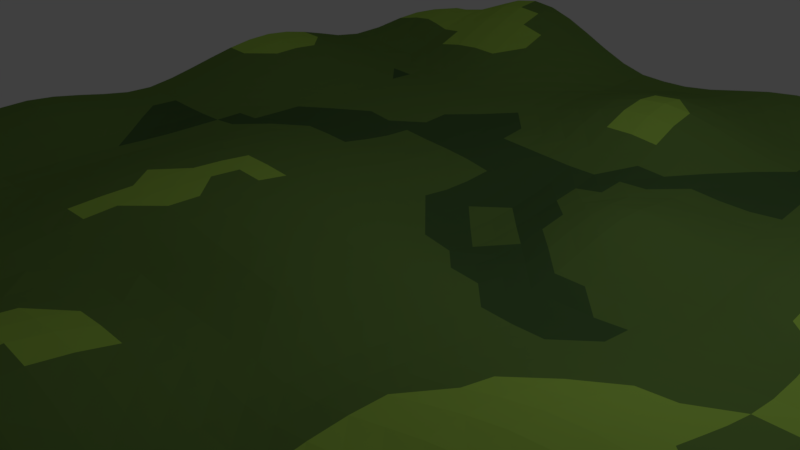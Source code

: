 # Source: terrainplains.blend  (saved by Blender 2.79.0; exported with 4.5.12 LTS)
import bpy
from mathutils import Matrix  # noqa: F401  (used for matrix-valued properties, if any)

bpy.ops.wm.read_factory_settings(use_empty=True)
scene = bpy.context.scene
scene.name = 'Scene'

# ---- collections
col_collection_1 = bpy.data.collections.new('Collection 1'); scene.collection.children.link(col_collection_1)

# ---- materials (node trees are filled in below, after node groups)
mat_material = bpy.data.materials.new('Material')
mat_material.alpha_threshold = 0.0
mat_material.use_transparent_shadow = False
mat_material.diffuse_color = (0.1566, 0.2738, 0.06185, 1.0)
mat_material.roughness = 0.5
mat_material.specular_intensity = 0.0
mat_material_001 = bpy.data.materials.new('Material.001')
mat_material_001.alpha_threshold = 0.0
mat_material_001.use_transparent_shadow = False
mat_material_001.diffuse_color = (0.3925, 0.6383, 0.08956, 1.0)
mat_material_001.roughness = 0.5
mat_material_001.specular_intensity = 0.0
mat_material_002 = bpy.data.materials.new('Material.002')
mat_material_002.alpha_threshold = 0.0
mat_material_002.use_transparent_shadow = False
mat_material_002.diffuse_color = (0.07688, 0.1523, 0.04789, 1.0)
mat_material_002.roughness = 0.5
mat_material_002.specular_intensity = 0.0

# ---- material node trees

# ---- world
world_world = bpy.data.worlds.new('World'); scene.world = world_world
world_world.color = (0.05088, 0.05088, 0.05088)
world_world.use_sun_shadow = False
world_world.sun_shadow_jitter_overblur = 0.0
world_world.cycles.sampling_method = 'MANUAL'

# ---- cameras
cam_camera = bpy.data.cameras.new('Camera')
cam_camera.clip_end = 100.0
cam_camera.lens = 35.0
cam_camera.sensor_width = 32.0
cam_camera.sensor_height = 18.0
cam_camera.ortho_scale = 7.314
cam_camera.dof.focus_distance = 0.0
cam_camera.dof.aperture_fstop = 128.0

# ---- lights
light_lamp = bpy.data.lights.new('Lamp', 'POINT')
light_lamp.transmission_factor = 0.0
light_lamp.cutoff_distance = 30.0
light_lamp.energy = 100.0
light_lamp.shadow_buffer_clip_start = 1.001
light_lamp.shadow_soft_size = 0.1
light_lamp.shadow_maximum_resolution = 0.006
light_lamp.use_absolute_resolution = True

# ---- meshes
me_plane_001 = bpy.data.meshes.new('Plane.001')
me_plane_001.from_pydata([(-1.0, -1.0, 0.04221), (1.0, -1.0, 0.01964), (-0.9824, 1.024, 0.02745), (1.0, 1.0, 0.06036), (-1.0, 0.0, 0.000236), (0.0, -1.0, 0.008449), (1.0, 0.0, 0.0), (0.004738, 1.004, 0.006752), (0.0, 0.0, -0.05182), (-1.0, -0.5, 0.012), (0.5, -1.0, 0.0), (1.0, 0.5, 0.006937), (-0.5, 1.0, 0.1315), (-1.0, 0.5, 0.05695), (-0.5, -1.0, 0.0095), (1.0, -0.5, 0.04053), (0.5, 1.0, 0.01524), (0.0, 0.5, -0.01333), (0.0, -0.5, 0.004837), (-0.5, 0.0, 0.01101), (0.5, 0.0, -0.04006), (0.5, -0.5, 0.0643), (-0.5, -0.5, 0.01617), (-0.5, 0.5, -0.004726), (0.5, 0.5, -0.02098), (-1.0, -0.75, 0.04221), (0.75, -1.0, 0.05875), (1.0, 0.75, 0.05279), (-0.7481, 1.003, 0.08468), (-1.0, 0.25, 0.05695), (-0.25, -1.0, 0.0), (1.0, -0.25, 0.01363), (0.2714, 1.019, 0.03592), (0.0, 0.75, 0.04732), (0.0, -0.25, 0.00613), (-0.75, 0.0, -0.008293), (0.25, 0.0, -0.06014), (-1.0, -0.25, 0.03064), (0.25, -1.0, 0.0), (1.0, 0.25, 0.0137), (-0.25, 1.0, 0.02231), (-0.9824, 0.7737, 0.02784), (-0.75, -1.0, 0.07066), (1.0, -0.75, 0.03319), (0.75, 1.0, 0.05593), (0.0, 0.25, -0.0788), (0.0, -0.75, 0.05713), (-0.25, 0.0, 0.002291), (0.75, 0.0, -0.002406), (0.5, -0.25, 0.01749), (0.5, -0.75, 0.009135), (0.25, -0.5, 0.0025), (0.75, -0.5, 0.08047), (-0.5, -0.25, 0.02404), (-0.5, -0.75, 0.009813), (-0.75, -0.5, -0.003142), (-0.25, -0.5, 0.02989), (-0.5, 0.75, 0.04603), (-0.5, 0.25, -0.01337), (-0.75, 0.5, 0.01864), (-0.25, 0.5, -0.02034), (0.5, 0.75, -0.01622), (0.5, 0.25, -0.02765), (0.25, 0.5, -0.0318), (0.75, 0.5, 0.01891), (0.75, 0.25, 0.03757), (0.25, 0.25, -0.01655), (0.25, 0.75, 0.01738), (-0.25, 0.25, -0.0349), (-0.75, 0.25, 0.01864), (-0.7481, 0.7526, 0.02649), (-0.25, -0.75, 0.007694), (-0.75, -0.75, 0.07066), (-0.75, -0.25, -0.0009623), (0.75, -0.75, 0.06892), (0.25, -0.75, 0.008449), (0.25, -0.25, -0.02384), (0.75, -0.25, 0.03905), (-0.25, -0.25, 0.03874), (-0.25, 0.75, 0.0007543), (0.75, 0.75, 0.03779), (-1.0, -0.875, 0.05515), (0.875, -1.0, 0.05875), (1.0, 0.875, 0.074), (-0.8574, 1.024, 0.05585), (-1.0, 0.125, 0.0257), (-0.125, -1.0, 0.002645), (1.0, -0.125, 0.001144), (0.1464, 1.019, 0.03055), (0.0012, 0.8761, 0.01975), (0.0, -0.125, -0.0103), (-0.875, 0.0, -0.004947), (0.125, 0.0, -0.06441), (-1.0, -0.375, 0.03175), (0.375, -1.0, 0.0), (1.0, 0.375, 0.01574), (-0.375, 1.0, 0.0808), (-1.0, 0.625, 0.02577), (-0.625, -1.0, 0.04221), (1.0, -0.625, 0.03016), (0.625, 1.0, 0.02422), (0.0, 0.375, -0.05838), (0.0, -0.625, 0.02871), (-0.375, 0.0, 0.01241), (0.625, 0.0, -0.01549), (0.5, -0.125, -0.0206), (0.5, -0.625, 0.04059), (0.125, -0.5, 0.005474), (0.625, -0.5, 0.08624), (-0.5, -0.125, 0.02111), (-0.5, -0.625, 0.007561), (-0.875, -0.5, 0.01057), (-0.375, -0.5, 0.03378), (-0.5, 0.875, 0.1035), (-0.5, 0.375, -0.01094), (-0.875, 0.5, 0.0446), (-0.375, 0.5, -0.01368), (0.5, 0.875, 0.001928), (0.5, 0.375, -0.02383), (0.125, 0.5, -0.0199), (0.625, 0.5, 0.006365), (-1.0, -0.625, 0.01516), (0.625, -1.0, 0.01964), (1.0, 0.625, 0.01893), (-0.625, 1.0, 0.1315), (-1.0, 0.375, 0.07252), (-0.375, -1.0, 0.0), (1.0, -0.375, 0.03229), (0.3797, 1.004, 0.02366), (0.0, 0.625, 0.04136), (0.0, -0.375, 0.01318), (-0.625, 0.0, -0.00179), (0.375, 0.0, -0.05848), (-1.0, -0.125, 0.009463), (0.125, -1.0, 0.002645), (1.0, 0.125, 0.003454), (-0.125, 1.0, 0.0), (-0.9661, 0.9208, 0.05297), (-0.875, -1.0, 0.07066), (1.0, -0.875, 0.03705), (0.875, 1.0, 0.07501), (0.0, 0.125, -0.08271), (0.0, -0.875, 0.04731), (-0.125, 0.0, -0.02249), (0.875, 0.0, 0.0004663), (0.5, -0.375, 0.05492), (0.5, -0.875, 8.871e-06), (0.375, -0.5, 0.02486), (0.875, -0.5, 0.06), (-0.5, -0.375, 0.02306), (-0.5, -0.875, 0.01523), (-0.625, -0.5, -0.001788), (-0.125, -0.5, 0.009342), (-0.5, 0.625, 0.00311), (-0.5, 0.125, -0.003884), (-0.625, 0.5, 0.0006274), (-0.125, 0.5, -0.01863), (0.5, 0.625, -0.01896), (0.5, 0.125, -0.04221), (0.375, 0.5, -0.0393), (0.875, 0.5, 0.01869), (0.75, 0.375, 0.03934), (0.75, 0.125, 0.018), (0.625, 0.25, 0.01314), (0.875, 0.25, 0.03071), (0.25, 0.375, -0.02491), (0.25, 0.125, -0.04239), (0.125, 0.25, -0.05005), (0.375, 0.25, -0.02852), (0.2611, 0.8851, 0.01946), (0.25, 0.625, 0.002782), (0.125, 0.75, 0.04732), (0.375, 0.75, -0.007629), (-0.25, 0.375, -0.03404), (-0.25, 0.125, -0.02169), (-0.375, 0.25, -0.02534), (-0.125, 0.25, -0.05953), (-0.75, 0.375, 0.02576), (-0.75, 0.125, 0.002021), (-0.875, 0.25, 0.0446), (-0.625, 0.25, -0.001466), (-0.7425, 0.8851, 0.07931), (-0.75, 0.625, 0.004664), (-0.8574, 0.7737, 0.03206), (-0.625, 0.75, 0.04603), (-0.25, -0.625, 0.01307), (-0.25, -0.875, 0.002645), (-0.375, -0.75, 0.003525), (-0.125, -0.75, 0.03278), (-0.75, -0.625, 0.02879), (-0.75, -0.875, 0.08977), (-0.875, -0.75, 0.07066), (-0.625, -0.75, 0.04221), (-0.75, -0.125, -0.01017), (-0.75, -0.375, 0.0008206), (-0.875, -0.25, 0.02447), (-0.625, -0.25, -0.0008117), (0.75, -0.625, 0.05854), (0.75, -0.875, 0.09048), (0.625, -0.75, 0.03413), (0.875, -0.75, 0.06822), (0.25, -0.625, 0.003432), (0.25, -0.875, 0.002645), (0.125, -0.75, 0.04303), (0.375, -0.75, 0.0004965), (0.25, -0.125, -0.04253), (0.25, -0.375, -0.008601), (0.125, -0.25, -0.01163), (0.375, -0.25, -0.01348), (0.75, -0.125, 0.003706), (0.75, -0.375, 0.07604), (0.625, -0.25, 0.03971), (0.875, -0.25, 0.02447), (-0.25, -0.125, 0.02497), (-0.25, -0.375, 0.04189), (-0.375, -0.25, 0.03836), (-0.125, -0.25, 0.02516), (-0.25, 0.875, 0.01392), (-0.25, 0.625, -0.006479), (-0.375, 0.75, 0.02231), (-0.125, 0.75, 0.01822), (0.75, 0.875, 0.06311), (0.75, 0.625, 0.0157), (0.625, 0.75, 0.001565), (0.875, 0.75, 0.06053), (0.875, 0.625, 0.02792), (0.625, 0.625, -0.008282), (0.625, 0.875, 0.02129), (-0.125, 0.625, 0.01178), (-0.375, 0.625, -0.003269), (-0.375, 0.875, 0.06185), (-0.125, -0.375, 0.02771), (-0.375, -0.375, 0.03954), (-0.375, -0.125, 0.02991), (0.875, -0.375, 0.05352), (0.625, -0.375, 0.08016), (0.625, -0.125, -0.001945), (0.375, -0.375, 0.01405), (0.125, -0.375, 0.001104), (0.125, -0.125, -0.02911), (0.375, -0.875, 0.0), (0.125, -0.875, 0.03176), (0.125, -0.625, 0.0249), (0.875, -0.875, 0.09059), (0.625, -0.875, 0.03598), (0.625, -0.625, 0.05328), (-0.625, -0.375, -0.001006), (-0.875, -0.375, 0.02631), (-0.875, -0.125, 0.003991), (-0.625, -0.875, 0.05515), (-0.875, -0.875, 0.08977), (-0.875, -0.625, 0.0301), (-0.125, -0.875, 0.02843), (-0.375, -0.875, 0.0), (-0.375, -0.625, 0.01844), (-0.625, 0.625, 0.003263), (-0.875, 0.625, 0.01865), (-0.8411, 0.9208, 0.08248), (-0.625, 0.125, -0.003044), (-0.875, 0.125, 0.01731), (-0.875, 0.375, 0.05695), (-0.125, 0.125, -0.05328), (-0.375, 0.125, -0.007866), (-0.375, 0.375, -0.02434), (0.375, 0.625, -0.01899), (0.125, 0.625, 0.03644), (0.1361, 0.8851, 0.03054), (0.375, 0.125, -0.0463), (0.125, 0.125, -0.06849), (0.125, 0.375, -0.04208), (0.875, 0.125, 0.0138), (0.625, 0.125, -0.00323), (0.625, 0.375, 0.01731), (0.875, 0.375, 0.03248), (0.375, 0.375, -0.03259), (0.3762, 0.8761, 0.007183), (-0.125, 0.375, -0.04355), (-0.625, 0.375, 0.0009717), (-0.625, 0.875, 0.1035), (-0.125, -0.625, 0.01645), (-0.625, -0.625, 0.01336), (-0.625, -0.125, -0.001006), (0.875, -0.625, 0.04667), (0.375, -0.625, 0.01463), (0.375, -0.125, -0.04164), (0.875, -0.125, 0.0008159), (-0.125, -0.125, 0.01016), (-0.125, 0.875, 0.003838), (0.875, 0.875, 0.08916), (-1.0, -0.9375, 0.05169), (0.9375, -1.0, 0.04101), (1.0, 0.9375, 0.07147), (-0.9165, 1.028, 0.04093), (-1.0, 0.0625, 0.0108), (-0.0625, -1.0, 0.006668), (1.0, -0.0625, 0.0), (0.07575, 1.012, 0.01888), (0.003612, 0.9408, 0.009765), (0.0, -0.0625, -0.02981), (-0.9375, 0.0, -0.002019), (0.0625, 0.0, -0.06158), (-1.0, -0.4375, 0.02285), (0.4375, -1.0, 0.0), (1.0, 0.4375, 0.01201), (-0.4375, 1.0, 0.1099), (-1.0, 0.5625, 0.04186), (-0.5625, -1.0, 0.02455), (1.0, -0.5625, 0.03687), (0.5625, 1.0, 0.01643), (0.0, 0.4375, -0.04053), (0.0, -0.5625, 0.01314), (-0.4375, 0.0, 0.01343), (0.5625, 0.0, -0.0273), (0.5, -0.0625, -0.03382), (0.5, -0.5625, 0.05569), (0.0625, -0.5, 0.005716), (0.5625, -0.5, 0.07914), (-0.5, -0.0625, 0.01704), (-0.5, -0.5625, 0.0116), (-0.9375, -0.5, 0.0131), (-0.4375, -0.5, 0.02636), (-0.5, 0.9375, 0.1239), (-0.5, 0.4375, -0.007996), (-0.9375, 0.5, 0.05364), (-0.4375, 0.5, -0.009109), (0.5, 0.9375, 0.01093), (0.5, 0.4375, -0.02328), (0.0625, 0.5, -0.01573), (0.5625, 0.5, -0.0066), (-1.0, -0.6875, 0.02902), (0.6875, -1.0, 0.04101), (1.0, 0.6875, 0.03448), (-0.6875, 1.0, 0.1099), (-1.0, 0.3125, 0.06814), (-0.3125, -1.0, 0.0), (1.0, -0.3125, 0.02295), (0.3257, 1.012, 0.03042), (0.0, 0.6875, 0.05223), (0.0, -0.3125, 0.01172), (-0.6875, 0.0, -0.007005), (0.3125, 0.0, -0.06058), (-1.0, -0.1875, 0.02083), (0.1875, -1.0, 6.714e-06), (1.0, 0.1875, 0.008559), (-0.1875, 1.0, 0.004173), (-0.9709, 0.8517, 0.04533), (-0.8125, -1.0, 0.07503), (1.0, -0.8125, 0.03732), (0.8125, 1.0, 0.06919), (0.0, 0.1875, -0.08382), (0.0, -0.8125, 0.05715), (-0.1875, 0.0, -0.008781), (0.8125, 0.0, 0.0003228), (0.5, -0.3125, 0.03815), (0.5, -0.8125, 0.0007977), (0.3125, -0.5, 0.009627), (0.8125, -0.5, 0.07105), (-0.5, -0.3125, 0.02417), (-0.5, -0.8125, 0.01366), (-0.6875, -0.5, -0.006173), (-0.1875, -0.5, 0.01861), (-0.5, 0.6875, 0.02001), (-0.5, 0.1875, -0.009914), (-0.6875, 0.5, 0.007211), (-0.1875, 0.5, -0.02129), (0.5, 0.6875, -0.01913), (0.5, 0.1875, -0.03458), (0.3125, 0.5, -0.03767), (0.8125, 0.5, 0.02067), (0.75, 0.4375, 0.03089), (0.75, 0.1875, 0.02958), (0.5625, 0.25, -0.01029), (0.8125, 0.25, 0.03608), (0.25, 0.4375, -0.03271), (0.25, 0.1875, -0.02681), (0.0625, 0.25, -0.0689), (0.3125, 0.25, -0.01939), (0.2684, 0.9542, 0.0308), (0.25, 0.6875, 0.01555), (0.0625, 0.75, 0.05259), (0.3125, 0.75, 0.001423), (-0.25, 0.4375, -0.02768), (-0.25, 0.1875, -0.02981), (-0.4375, 0.25, -0.01962), (-0.1875, 0.25, -0.04498), (-0.75, 0.4375, 0.02385), (-0.75, 0.1875, 0.0108), (-0.9375, 0.25, 0.05364), (-0.6875, 0.25, 0.007186), (-0.7443, 0.9452, 0.08844), (-0.75, 0.6875, 0.006737), (-0.9165, 0.7783, 0.03275), (-0.6875, 0.75, 0.03598), (-0.25, -0.5625, 0.01999), (-0.25, -0.8125, 0.005847), (-0.4375, -0.75, 0.00251), (-0.1875, -0.75, 0.0182), (-0.75, -0.5625, 0.008368), (-0.75, -0.8125, 0.08454), (-0.9375, -0.75, 0.05876), (-0.6875, -0.75, 0.05876), (-0.75, -0.0625, -0.01105), (-0.75, -0.3125, 0.001571), (-0.9375, -0.25, 0.03159), (-0.6875, -0.25, -0.00631), (0.75, -0.5625, 0.06839), (0.75, -0.8125, 0.08181), (0.5625, -0.75, 0.01654), (0.8125, -0.75, 0.07441), (0.25, -0.5625, 0.002971), (0.25, -0.8125, 0.006668), (0.0625, -0.75, 0.05456), (0.3125, -0.75, 6.714e-06), (0.25, -0.0625, -0.05476), (0.25, -0.3125, -0.01682), (0.0625, -0.25, -0.003268), (0.3125, -0.25, -0.02299), (0.75, -0.0625, -0.004258), (0.75, -0.3125, 0.05983), (0.5625, -0.25, 0.03121), (0.8125, -0.25, 0.03302), (-0.25, -0.0625, 0.01454), (-0.25, -0.3125, 0.0411), (-0.4375, -0.25, 0.0329), (-0.1875, -0.25, 0.03336), (-0.25, 0.9375, 0.02001), (-0.25, 0.6875, -0.001839), (-0.4375, 0.75, 0.03598), (-0.1875, 0.75, 0.004989), (0.75, 0.9375, 0.06372), (0.75, 0.6875, 0.02437), (0.5625, 0.75, -0.01146), (0.8125, 0.75, 0.05257), (-1.0, -0.8125, 0.05169), (0.8125, -1.0, 0.06568), (1.0, 0.8125, 0.06719), (-0.8029, 1.013, 0.0689), (-1.0, 0.1875, 0.04186), (-0.1875, -1.0, 6.714e-06), (1.0, -0.1875, 0.006117), (0.2126, 1.023, 0.03652), (0.0, 0.8125, 0.03415), (0.0, -0.1875, 0.0009615), (-0.8125, 0.0, -0.007195), (0.1875, 0.0, -0.06219), (-1.0, -0.3125, 0.03497), (0.3125, -1.0, 0.0), (1.0, 0.3125, 0.01636), (-0.3125, 1.0, 0.04972), (-0.9943, 0.6952, 0.01897), (-0.6875, -1.0, 0.05876), (1.0, -0.6875, 0.02875), (0.6875, 1.0, 0.03854), (0.0, 0.3125, -0.07024), (0.0, -0.6875, 0.04591), (-0.3125, 0.0, 0.00879), (0.6875, 0.0, -0.007282), (0.5, -0.1875, -0.00281), (0.5, -0.6875, 0.02361), (0.1875, -0.5, 0.004073), (0.6875, -0.5, 0.08638), (-0.5, -0.1875, 0.023), (-0.5, -0.6875, 0.007375), (-0.8125, -0.5, 0.004366), (-0.3125, -0.5, 0.03627), (-0.5, 0.8125, 0.07574), (-0.5, 0.3125, -0.01296), (-0.8125, 0.5, 0.03204), (-0.3125, 0.5, -0.01765), (0.5, 0.8125, -0.008551), (0.5, 0.3125, -0.02403), (0.1875, 0.5, -0.02494), (0.6875, 0.5, 0.01458), (-1.0, -0.5625, 0.007403), (0.5625, -1.0, 0.003418), (1.0, 0.5625, 0.009144), (-0.5625, 1.0, 0.14), (-1.0, 0.4375, 0.06814), (-0.4375, -1.0, 0.0008295), (1.0, -0.4375, 0.03881), (0.4376, 1.0, 0.0187), (0.0, 0.5625, 0.01673), (0.0, -0.4375, 0.007314), (-0.5625, 0.0, 0.004933), (0.4375, 0.0, -0.05185), (-1.0, -0.0625, 0.000566), (0.0625, -1.0, 0.006668), (1.0, 0.0625, 0.0002903), (-0.0624, 1.0, 0.0001452), (-0.9709, 0.9767, 0.04543), (-0.9375, -1.0, 0.05876), (1.0, -0.9375, 0.03135), (0.9375, 1.0, 0.07178), (0.0, 0.0625, -0.0715), (0.0, -0.9375, 0.02786), (-0.0625, 0.0, -0.03785), (0.9375, 0.0, 0.0), (0.5, -0.4375, 0.06425), (0.5, -0.9375, 0.0), (0.4375, -0.5, 0.04487), (0.9375, -0.5, 0.04913), (-0.5, -0.4375, 0.0203), (-0.5, -0.9375, 0.01366), (-0.5625, -0.5, 0.006323), (-0.0625, -0.5, 0.005282), (-0.5, 0.5625, -0.001844), (-0.5, 0.0625, 0.003615), (-0.5625, 0.5, -0.001392), (-0.0625, 0.5, -0.01495), (0.5, 0.5625, -0.01954), (0.5, 0.0625, -0.04455), (0.4375, 0.5, -0.03365), (0.9375, 0.5, 0.0135), (0.75, 0.3125, 0.04131), (0.75, 0.0625, 0.006012), (0.6875, 0.25, 0.03043), (0.9375, 0.25, 0.02275), (0.25, 0.3125, -0.01712), (0.25, 0.0625, -0.05496), (0.1875, 0.25, -0.02913), (0.4375, 0.25, -0.03265), (0.2536, 0.8158, 0.01514), (0.25, 0.5625, -0.01739), (0.1876, 0.7501, 0.03426), (0.4375, 0.75, -0.01228), (-0.25, 0.3125, -0.03718), (-0.25, 0.0625, -0.01059), (-0.3125, 0.25, -0.03016), (-0.0625, 0.25, -0.07427), (-0.75, 0.3125, 0.02385), (-0.75, 0.0625, -0.004891), (-0.8125, 0.25, 0.03204), (-0.5625, 0.25, -0.006965), (-0.7443, 0.8202, 0.05584), (-0.75, 0.5625, 0.01156), (-0.8029, 0.7629, 0.02839), (-0.5625, 0.75, 0.04972), (-0.25, -0.6875, 0.009309), (-0.25, -0.9375, 6.714e-06), (-0.3125, -0.75, 0.004349), (-0.0625, -0.75, 0.04784), (-0.75, -0.6875, 0.05098), (-0.75, -0.9375, 0.08454), (-0.8125, -0.75, 0.07503), (-0.5625, -0.75, 0.02455), (-0.75, -0.1875, -0.005696), (-0.75, -0.4375, -0.002344), (-0.8125, -0.25, 0.01167), (-0.5625, -0.25, 0.01181), (0.75, -0.6875, 0.06012), (0.75, -0.9375, 0.08141), (0.6875, -0.75, 0.05366), (0.9375, -0.75, 0.05325), (0.25, -0.6875, 0.006668), (0.25, -0.9375, 6.714e-06), (0.1875, -0.75, 0.02664), (0.4375, -0.75, 0.004166), (0.25, -0.1875, -0.03152), (0.25, -0.4375, -0.00161), (0.1875, -0.25, -0.01859), (0.4375, -0.25, 0.00154), (0.75, -0.1875, 0.0188), (0.75, -0.4375, 0.08353), (0.6875, -0.25, 0.04162), (0.9375, -0.25, 0.01679), (-0.25, -0.1875, 0.03355), (-0.25, -0.4375, 0.0382), (-0.3125, -0.25, 0.04035), (-0.0625, -0.25, 0.01599), (-0.25, 0.8125, 0.006347), (-0.25, 0.5625, -0.01296), (-0.3125, 0.75, 0.009002), (-0.0625, 0.75, 0.03415), (0.75, 0.8125, 0.0534), (0.75, 0.5625, 0.01345), (0.6875, 0.75, 0.01942), (0.9375, 0.75, 0.06043), (0.875, 0.6875, 0.04205), (0.875, 0.5625, 0.01966), (0.8125, 0.625, 0.02454), (0.9375, 0.625, 0.02554), (0.625, 0.6875, -0.006287), (0.625, 0.5625, -0.003159), (0.5625, 0.625, -0.01601), (0.6875, 0.625, 0.003547), (0.625, 0.9375, 0.02574), (0.625, 0.8125, 0.01269), (0.5625, 0.875, 0.007804), (0.6875, 0.875, 0.04173), (-0.125, 0.6875, 0.01909), (-0.125, 0.5625, -0.001682), (-0.1875, 0.625, -0.001955), (-0.0625, 0.625, 0.02887), (-0.375, 0.6875, 0.005923), (-0.375, 0.5625, -0.007996), (-0.4375, 0.625, -0.0001764), (-0.3125, 0.625, -0.005136), (-0.375, 0.9375, 0.07574), (-0.375, 0.8125, 0.04252), (-0.4375, 0.875, 0.08609), (-0.3125, 0.875, 0.03598), (-0.125, -0.3125, 0.02888), (-0.125, -0.4375, 0.01922), (-0.1875, -0.375, 0.03626), (-0.0625, -0.375, 0.01974), (-0.375, -0.3125, 0.03965), (-0.375, -0.4375, 0.03771), (-0.4375, -0.375, 0.03303), (-0.3125, -0.375, 0.04252), (-0.375, -0.0625, 0.02183), (-0.375, -0.1875, 0.03566), (-0.4375, -0.125, 0.02749), (-0.3125, -0.125, 0.02893), (0.875, -0.3125, 0.04043), (0.875, -0.4375, 0.06062), (0.8125, -0.375, 0.06599), (0.9375, -0.375, 0.04147), (0.625, -0.3125, 0.0622), (0.625, -0.4375, 0.08929), (0.5625, -0.375, 0.07153), (0.6875, -0.375, 0.08119), (0.625, -0.0625, -0.01325), (0.625, -0.1875, 0.01694), (0.5625, -0.125, -0.009491), (0.6875, -0.125, 0.002475), (0.375, -0.3125, 0.001142), (0.375, -0.4375, 0.02231), (0.3125, -0.375, -0.001338), (0.4375, -0.375, 0.03427), (0.125, -0.3125, -0.005443), (0.125, -0.4375, 0.004364), (0.0625, -0.375, 0.007355), (0.1875, -0.375, -0.005482), (0.125, -0.0625, -0.04678), (0.125, -0.1875, -0.01813), (0.0625, -0.125, -0.0204), (0.1875, -0.125, -0.03691), (0.375, -0.8125, 0.0), (0.375, -0.9375, 0.0), (0.3125, -0.875, 0.0), (0.4375, -0.875, 0.0), (0.125, -0.8125, 0.04282), (0.125, -0.9375, 0.0152), (0.0625, -0.875, 0.04413), (0.1875, -0.875, 0.0152), (0.125, -0.5625, 0.0134), (0.125, -0.6875, 0.03574), (0.0625, -0.625, 0.02988), (0.1875, -0.625, 0.01507), (0.875, -0.8125, 0.08447), (0.875, -0.9375, 0.08141), (0.8125, -0.875, 0.1009), (0.9375, -0.875, 0.06635), (0.625, -0.8125, 0.03393), (0.625, -0.9375, 0.03135), (0.5625, -0.875, 0.01091), (0.6875, -0.875, 0.06568), (0.625, -0.5625, 0.07278), (0.625, -0.6875, 0.03921), (0.5625, -0.625, 0.04971), (0.6875, -0.625, 0.05661), (-0.625, -0.3125, -0.0008384), (-0.625, -0.4375, -0.001355), (-0.6875, -0.375, -0.00537), (-0.5625, -0.375, 0.01034), (-0.875, -0.3125, 0.02901), (-0.875, -0.4375, 0.0182), (-0.9375, -0.375, 0.03307), (-0.8125, -0.375, 0.01385), (-0.875, -0.0625, -0.004095), (-0.875, -0.1875, 0.01483), (-0.9375, -0.125, 0.008783), (-0.8125, -0.125, -0.00356), (-0.625, -0.8125, 0.05169), (-0.625, -0.9375, 0.05169), (-0.6875, -0.875, 0.07503), (-0.5625, -0.875, 0.03393), (-0.875, -0.8125, 0.08454), (-0.875, -0.9375, 0.08454), (-0.9375, -0.875, 0.07503), (-0.8125, -0.875, 0.09554), (-0.875, -0.5625, 0.01418), (-0.875, -0.6875, 0.05154), (-0.9375, -0.625, 0.02399), (-0.8125, -0.625, 0.03186), (-0.125, -0.8125, 0.03383), (-0.125, -0.9375, 0.0152), (-0.1875, -0.875, 0.01413), (-0.0625, -0.875, 0.04104), (-0.375, -0.8125, 0.0002308), (-0.375, -0.9375, 0.0), (-0.4375, -0.875, 0.002848), (-0.3125, -0.875, 0.0), (-0.375, -0.5625, 0.02728), (-0.375, -0.6875, 0.009946), (-0.4375, -0.625, 0.01296), (-0.3125, -0.625, 0.01854), (-0.625, 0.6875, 0.02001), (-0.625, 0.5625, 0.0), (-0.6875, 0.625, 0.001607), (-0.5625, 0.625, 0.004173), (-0.8693, 0.6952, 0.01466), (-0.875, 0.5625, 0.03204), (-0.9373, 0.6252, 0.02404), (-0.8125, 0.625, 0.01156), (-0.8459, 0.9767, 0.07759), (-0.8459, 0.8517, 0.06376), (-0.8978, 0.9286, 0.0724), (-0.7915, 0.9033, 0.08208), (-0.625, 0.1875, -0.002593), (-0.625, 0.0625, -0.002493), (-0.6875, 0.125, -0.002446), (-0.5625, 0.125, -0.003384), (-0.875, 0.1875, 0.03187), (-0.875, 0.0625, 0.003947), (-0.9375, 0.125, 0.02328), (-0.8125, 0.125, 0.009461), (-0.875, 0.4375, 0.05364), (-0.875, 0.3125, 0.05364), (-0.9375, 0.375, 0.06814), (-0.8125, 0.375, 0.04186), (-0.125, 0.1875, -0.0598), (-0.125, 0.0625, -0.04011), (-0.1875, 0.125, -0.03532), (-0.0625, 0.125, -0.07085), (-0.375, 0.1875, -0.01779), (-0.375, 0.0625, 0.00236), (-0.4375, 0.125, -0.004763), (-0.3125, 0.125, -0.01291), (-0.375, 0.4375, -0.01942), (-0.375, 0.3125, -0.02745), (-0.4375, 0.375, -0.01765), (-0.3125, 0.375, -0.0301), (0.375, 0.6875, -0.01093), (0.375, 0.5625, -0.03002), (0.3125, 0.625, -0.0123), (0.4375, 0.625, -0.02029), (0.125, 0.6875, 0.0501), (0.125, 0.5625, 0.00972), (0.0625, 0.625, 0.04448), (0.1875, 0.625, 0.02076), (0.1434, 0.9542, 0.0281), (0.1286, 0.8158, 0.038), (0.06854, 0.8805, 0.02797), (0.2007, 0.887, 0.02645), (0.375, 0.1875, -0.03597), (0.375, 0.0625, -0.05533), (0.3125, 0.125, -0.04095), (0.4375, 0.125, -0.04898), (0.125, 0.1875, -0.0598), (0.125, 0.0625, -0.07116), (0.0625, 0.125, -0.0804), (0.1875, 0.125, -0.05346), (0.125, 0.4375, -0.03731), (0.125, 0.3125, -0.044), (0.0625, 0.375, -0.05345), (0.1875, 0.375, -0.03078), (0.875, 0.1875, 0.02343), (0.875, 0.0625, 0.00534), (0.8125, 0.125, 0.01766), (0.9375, 0.125, 0.008559), (0.625, 0.1875, 0.005758), (0.625, 0.0625, -0.01124), (0.5625, 0.125, -0.02343), (0.6875, 0.125, 0.0118), (0.625, 0.4375, 0.01363), (0.625, 0.3125, 0.01723), (0.5625, 0.375, -0.003731), (0.6875, 0.375, 0.03302), (0.875, 0.4375, 0.02595), (0.875, 0.3125, 0.03405), (0.8125, 0.375, 0.03799), (0.9375, 0.375, 0.02454), (0.375, 0.4375, -0.03866), (0.375, 0.3125, -0.02759), (0.3125, 0.375, -0.02701), (0.4375, 0.375, -0.03263), (0.3786, 0.9408, 0.01858), (0.375, 0.8125, -0.002783), (0.3185, 0.8805, 0.01305), (0.4375, 0.875, 0.003893), (-0.125, 0.4375, -0.03296), (-0.125, 0.3125, -0.054), (-0.1875, 0.375, -0.03691), (-0.0625, 0.375, -0.05237), (-0.625, 0.4375, 0.001265), (-0.625, 0.3125, -0.0001534), (-0.6875, 0.375, 0.01156), (-0.5625, 0.375, -0.005136), (-0.625, 0.9375, 0.1239), (-0.625, 0.8125, 0.07574), (-0.6873, 0.8752, 0.08647), (-0.5625, 0.875, 0.1099), (-0.125, -0.5625, 0.009162), (-0.125, -0.6875, 0.02607), (-0.1875, -0.625, 0.01267), (-0.0625, -0.625, 0.02265), (-0.625, -0.5625, 0.002259), (-0.625, -0.6875, 0.02827), (-0.6875, -0.625, 0.02172), (-0.5625, -0.625, 0.00789), (-0.625, -0.0625, -0.001355), (-0.625, -0.1875, -0.0008409), (-0.6875, -0.125, -0.009183), (-0.5625, -0.125, 0.01034), (0.875, -0.5625, 0.0518), (0.875, -0.6875, 0.05361), (0.8125, -0.625, 0.05531), (0.9375, -0.625, 0.03596), (0.375, -0.5625, 0.022), (0.375, -0.6875, 0.005908), (0.3125, -0.625, 0.004164), (0.4375, -0.625, 0.0279), (0.375, -0.0625, -0.05167), (0.375, -0.1875, -0.02782), (0.3125, -0.125, -0.04433), (0.4375, -0.125, -0.03241), (0.875, -0.0625, -1.742e-06), (0.875, -0.1875, 0.009722), (0.8125, -0.125, 0.002532), (0.9375, -0.125, 0.0008945), (-0.125, -0.0625, -0.004315), (-0.125, -0.1875, 0.01929), (-0.1875, -0.125, 0.01843), (-0.0625, -0.125, 0.0005212), (-0.125, 0.9375, 5.156e-06), (-0.125, 0.8125, 0.01141), (-0.1875, 0.875, 0.001221), (-0.0625, 0.875, 0.01141), (0.875, 0.9375, 0.08704), (0.875, 0.8125, 0.07917), (0.8125, 0.875, 0.08039), (0.9375, 0.875, 0.08628), (0.9375, 0.8125, 0.07767), (0.8125, 0.8125, 0.07027), (0.8125, 0.9375, 0.07957), (-0.0625, 0.8125, 0.02383), (-0.1875, 0.8125, 0.001987), (-0.1875, 0.9375, 0.003263), (-0.0625, -0.1875, 0.01027), (-0.1875, -0.1875, 0.02742), (-0.1875, -0.0625, 0.006137), (0.9375, -0.1875, 0.005983), (0.8125, -0.1875, 0.01494), (0.8125, -0.0625, -0.001439), (0.4375, -0.1875, -0.01581), (0.3125, -0.1875, -0.03361), (0.3125, -0.0625, -0.05565), (0.4375, -0.6875, 0.01464), (0.3125, -0.6875, 0.0004965), (0.3125, -0.5625, 0.008013), (0.9375, -0.6875, 0.04077), (0.8125, -0.6875, 0.06122), (0.8125, -0.5625, 0.06086), (-0.5625, -0.1875, 0.01144), (-0.6875, -0.1875, -0.008337), (-0.6875, -0.0625, -0.008254), (-0.5625, -0.6875, 0.01552), (-0.6875, -0.6875, 0.04139), (-0.6875, -0.5625, 0.004228), (-0.0625, -0.6875, 0.03786), (-0.1875, -0.6875, 0.01559), (-0.1875, -0.5625, 0.01199), (-0.5625, 0.8125, 0.0808), (-0.6875, 0.8125, 0.06187), (-0.6875, 0.9375, 0.1035), (-0.5625, 0.3125, -0.006479), (-0.6875, 0.3125, 0.01036), (-0.6875, 0.4375, 0.01036), (-0.0625, 0.3125, -0.06595), (-0.1875, 0.3125, -0.04314), (-0.1875, 0.4375, -0.02925), (0.4375, 0.8125, -0.005913), (0.3137, 0.8136, 0.002236), (0.3236, 0.9476, 0.02585), (0.4375, 0.3125, -0.03026), (0.3125, 0.3125, -0.01967), (0.3125, 0.4375, -0.03513), (0.9375, 0.3125, 0.02571), (0.8125, 0.3125, 0.03979), (0.8125, 0.4375, 0.03029), (0.6875, 0.3125, 0.03409), (0.5625, 0.3125, -0.005518), (0.5625, 0.4375, -0.004131), (0.6875, 0.0625, 0.0008217), (0.5625, 0.0625, -0.02765), (0.5625, 0.1875, -0.01674), (0.9375, 0.0625, 0.002435), (0.8125, 0.0625, 0.007346), (0.8125, 0.1875, 0.02822), (0.1875, 0.3125, -0.02635), (0.0625, 0.3125, -0.06114), (0.0625, 0.4375, -0.04072), (0.1875, 0.0625, -0.06208), (0.0625, 0.0625, -0.07633), (0.0625, 0.1875, -0.07653), (0.4375, 0.0625, -0.05389), (0.3125, 0.0625, -0.05404), (0.3125, 0.1875, -0.02769), (0.1922, 0.8168, 0.0288), (0.0637, 0.8136, 0.03958), (0.07361, 0.9476, 0.02034), (0.1875, 0.5625, -0.00291), (0.0625, 0.5625, 0.01706), (0.0625, 0.6875, 0.05773), (0.4375, 0.5625, -0.02682), (0.3125, 0.5625, -0.02792), (0.3125, 0.6875, -0.001478), (-0.3125, 0.3125, -0.03325), (-0.4375, 0.3125, -0.02034), (-0.4375, 0.4375, -0.01368), (-0.3125, 0.0625, -0.002166), (-0.4375, 0.0625, 0.004605), (-0.4375, 0.1875, -0.01382), (-0.0625, 0.0625, -0.05711), (-0.1875, 0.0625, -0.02336), (-0.1875, 0.1875, -0.04267), (-0.8125, 0.3125, 0.03924), (-0.9375, 0.3125, 0.06417), (-0.9375, 0.4375, 0.06417), (-0.8125, 0.0625, -0.001172), (-0.9375, 0.0625, 0.008436), (-0.9375, 0.1875, 0.03924), (-0.5625, 0.0625, 0.0006473), (-0.6875, 0.0625, -0.005261), (-0.6875, 0.1875, 0.002433), (-0.7949, 0.8362, 0.06073), (-0.9036, 0.8583, 0.05747), (-0.9036, 0.9833, 0.06415), (-0.8125, 0.5625, 0.02203), (-0.9375, 0.5625, 0.03924), (-0.93, 0.6976, 0.01996), (-0.5625, 0.5625, -0.0001532), (-0.6875, 0.5625, 0.003288), (-0.6875, 0.6875, 0.01392), (-0.3125, -0.6875, 0.009929), (-0.4375, -0.6875, 0.006514), (-0.4375, -0.5625, 0.01982), (-0.3125, -0.9375, 0.0), (-0.4375, -0.9375, 0.002227), (-0.4375, -0.8125, 0.002227), (-0.0625, -0.9375, 0.02427), (-0.1875, -0.9375, 0.005111), (-0.1875, -0.8125, 0.01813), (-0.8125, -0.6875, 0.0547), (-0.9375, -0.6875, 0.04221), (-0.9375, -0.5625, 0.01239), (-0.8125, -0.9375, 0.08977), (-0.9375, -0.9375, 0.07066), (-0.9375, -0.8125, 0.07066), (-0.5625, -0.9375, 0.03142), (-0.6875, -0.9375, 0.07066), (-0.6875, -0.8125, 0.07066), (-0.8125, -0.1875, 0.004334), (-0.9375, -0.1875, 0.02091), (-0.9375, -0.0625, -0.0007332), (-0.8125, -0.4375, 0.008289), (-0.9375, -0.4375, 0.02362), (-0.9375, -0.3125, 0.03662), (-0.5625, -0.4375, 0.008569), (-0.6875, -0.4375, -0.006739), (-0.6875, -0.3125, -0.005014), (0.6875, -0.6875, 0.05117), (0.5625, -0.6875, 0.03022), (0.5625, -0.5625, 0.06771), (0.6875, -0.9375, 0.05875), (0.5625, -0.9375, 0.008615), (0.5625, -0.8125, 0.01075), (0.9375, -0.9375, 0.05875), (0.8125, -0.9375, 0.09048), (0.8125, -0.8125, 0.09163), (0.1875, -0.6875, 0.02185), (0.0625, -0.6875, 0.0449), (0.0625, -0.5625, 0.01486), (0.1875, -0.9375, 0.005111), (0.0625, -0.9375, 0.02427), (0.0625, -0.8125, 0.05481), (0.4375, -0.9375, 0.0), (0.3125, -0.9375, 0.0), (0.3125, -0.8125, 0.0), (0.1875, -0.1875, -0.02604), (0.0625, -0.1875, -0.008614), (0.0625, -0.0625, -0.03995), (0.1875, -0.4375, 0.0007334), (0.0625, -0.4375, 0.005651), (0.0625, -0.3125, 0.002722), (0.4375, -0.4375, 0.04329), (0.3125, -0.4375, 0.006455), (0.3125, -0.3125, -0.01203), (0.6875, -0.1875, 0.02022), (0.5625, -0.1875, 0.008803), (0.5625, -0.0625, -0.02235), (0.6875, -0.4375, 0.08969), (0.5625, -0.4375, 0.08084), (0.5625, -0.3125, 0.05359), (0.9375, -0.4375, 0.04853), (0.8125, -0.4375, 0.07291), (0.8125, -0.3125, 0.05162), (-0.3125, -0.1875, 0.03634), (-0.4375, -0.1875, 0.0312), (-0.4375, -0.0625, 0.02128), (-0.3125, -0.4375, 0.04111), (-0.4375, -0.4375, 0.03075), (-0.4375, -0.3125, 0.03362), (-0.0625, -0.4375, 0.01135), (-0.1875, -0.4375, 0.02931), (-0.1875, -0.3125, 0.03628), (-0.3125, 0.8125, 0.02231), (-0.4375, 0.8125, 0.06185), (-0.4375, 0.9375, 0.1035), (-0.3125, 0.5625, -0.01094), (-0.4375, 0.5625, -0.004726), (-0.4375, 0.6875, 0.01392), (-0.0625, 0.5625, 0.009523), (-0.1875, 0.5625, -0.01169), (-0.1875, 0.6875, 0.004251), (0.6875, 0.8125, 0.03279), (0.5625, 0.8125, -0.002247), (0.5625, 0.9375, 0.01488), (0.6875, 0.5625, 0.005059), (0.5625, 0.5625, -0.01088), (0.5625, 0.6875, -0.01709), (0.9375, 0.5625, 0.01586), (0.8125, 0.5625, 0.01889), (0.8125, 0.6875, 0.03629), (0.9375, 0.6875, 0.04095), (0.6875, 0.6875, 0.0089), (0.6875, 0.9375, 0.04354), (-0.0625, 0.6875, 0.03705), (-0.3125, 0.6875, -0.0004341), (-0.3125, 0.9375, 0.04603), (-0.0625, -0.3125, 0.02075), (-0.3125, -0.3125, 0.04219), (-0.3125, -0.0625, 0.01939), (0.9375, -0.3125, 0.02989), (0.6875, -0.3125, 0.06359), (0.6875, -0.0625, -0.007972), (0.4375, -0.3125, 0.01935), (0.1875, -0.3125, -0.01232), (0.1875, -0.0625, -0.05121), (0.4375, -0.8125, 0.0), (0.1875, -0.8125, 0.02427), (0.1875, -0.5625, 0.008548), (0.9375, -0.8125, 0.06375), (0.6875, -0.8125, 0.06043), (0.6875, -0.5625, 0.07278), (-0.5625, -0.3125, 0.01145), (-0.8125, -0.3125, 0.01534), (-0.8125, -0.0625, -0.008409), (-0.5625, -0.8125, 0.03142), (-0.8125, -0.8125, 0.08977), (-0.8125, -0.5625, 0.01225), (-0.0625, -0.8125, 0.04874), (-0.3125, -0.8125, 0.0007859), (-0.3125, -0.5625, 0.02827), (-0.5625, 0.6875, 0.02231), (-0.8106, 0.6901, 0.006929), (-0.7949, 0.9612, 0.08341), (-0.5625, 0.1875, -0.006177), (-0.8125, 0.1875, 0.02154), (-0.8125, 0.4375, 0.03924), (-0.0625, 0.1875, -0.07656), (-0.3125, 0.1875, -0.02245), (-0.3125, 0.4375, -0.02434), (0.4375, 0.6875, -0.01475), (0.1875, 0.6875, 0.03441), (0.2089, 0.957, 0.03112), (0.4375, 0.1875, -0.04007), (0.1875, 0.1875, -0.04029), (0.1875, 0.4375, -0.03412), (0.9375, 0.1875, 0.01631), (0.6875, 0.1875, 0.02253), (0.6875, 0.4375, 0.0263), (0.9375, 0.4375, 0.01935), (0.4375, 0.4375, -0.03575), (0.4375, 0.9375, 0.01335), (-0.0625, 0.4375, -0.03683), (-0.5625, 0.4375, -0.003269), (-0.5625, 0.9375, 0.1315), (-0.0625, -0.5625, 0.01017), (-0.5625, -0.5625, 0.004432), (-0.5625, -0.0625, 0.008417), (0.9375, -0.5625, 0.04308), (0.4375, -0.5625, 0.03923), (0.4375, -0.0625, -0.04409), (0.9375, -0.0625, 0.0), (-0.0625, -0.0625, -0.01699), (-0.0625, 0.9375, 0.001993), (0.9375, 0.9375, 0.08385)], [], [(291, 492, 1088), (297, 488, 1087), (298, 495, 1086), (295, 496, 1085), (1084, 20, 484), (314, 499, 1083), (1082, 15, 500), (1081, 19, 483), (318, 503, 1080), (1079, 18, 504), (1078, 12, 476), (1077, 23, 507), (1076, 17, 508), (1075, 16, 480), (326, 511, 1074), (303, 512, 1073), (1072, 64, 472), (370, 515, 1071), (1070, 39, 516), (1069, 63, 471), (374, 519, 1068), (366, 520, 1067), (1066, 32, 440), (1065, 67, 523), (1064, 61, 524), (1063, 60, 468), (382, 527, 1062), (1061, 45, 528), (385, 467, 1060), (1059, 69, 531), (362, 532, 1058), (1057, 28, 436), (1056, 70, 535), (1055, 57, 536), (1054, 56, 464), (394, 539, 1053), (1052, 46, 540), (397, 463, 1051), (398, 543, 1050), (358, 544, 1049), (1048, 35, 443), (402, 547, 1047), (357, 548, 1046), (1045, 52, 460), (1044, 74, 551), (347, 552, 1043), (409, 459, 1042), (1041, 75, 555), (354, 556, 1040), (413, 444, 1039), (414, 559, 1038), (1037, 49, 560), (417, 456, 1036), (418, 563, 1035), (335, 564, 1034), (421, 455, 1033), (422, 567, 1032), (338, 568, 1031), (1030, 40, 448), (1029, 79, 571), (1028, 33, 572), (1027, 44, 452), (430, 575, 1026), (1025, 27, 576), (577, 432, 1024), (578, 579, 1023), (1022, 123, 580), (581, 431, 1021), (1020, 226, 583), (574, 584, 1019), (585, 308, 1018), (586, 587, 1017), (573, 588, 1016), (1015, 220, 428), (590, 591, 1014), (481, 592, 1013), (1012, 219, 427), (1011, 229, 595), (1010, 218, 596), (1009, 96, 304), (1008, 230, 599), (1007, 217, 600), (601, 424, 1006), (1005, 231, 603), (1004, 130, 604), (1003, 215, 423), (606, 607, 1002), (1001, 214, 608), (609, 311, 1000), (999, 233, 611), (565, 612, 998), (613, 420, 997), (614, 615, 996), (479, 616, 995), (994, 211, 419), (993, 235, 619), (562, 620, 992), (991, 104, 312), (990, 236, 623), (561, 624, 989), (988, 208, 416), (987, 237, 627), (986, 145, 628), (629, 415, 985), (630, 631, 984), (558, 632, 983), (633, 300, 982), (634, 635, 981), (557, 636, 980), (637, 412, 979), (638, 639, 978), (498, 640, 977), (641, 411, 976), (975, 241, 643), (974, 202, 644), (645, 315, 973), (646, 647, 972), (553, 648, 971), (649, 408, 970), (969, 243, 651), (968, 139, 652), (653, 407, 967), (654, 655, 966), (550, 656, 965), (657, 316, 964), (658, 659, 963), (549, 660, 962), (961, 196, 404), (662, 663, 960), (501, 664, 959), (665, 403, 958), (957, 247, 667), (956, 194, 668), (669, 299, 955), (670, 671, 954), (545, 672, 953), (673, 400, 952), (951, 249, 675), (950, 150, 676), (949, 191, 399), (678, 679, 948), (947, 190, 680), (681, 319, 946), (945, 251, 683), (541, 684, 944), (943, 188, 396), (686, 687, 942), (494, 688, 941), (940, 187, 395), (939, 253, 691), (538, 692, 938), (693, 320, 937), (694, 695, 936), (935, 185, 696), (697, 392, 934), (933, 255, 699), (932, 153, 700), (701, 391, 931), (702, 703, 930), (534, 704, 929), (928, 84, 292), (927, 257, 707), (926, 181, 708), (925, 180, 388), (710, 711, 924), (923, 154, 712), (922, 179, 387), (921, 259, 715), (920, 178, 716), (717, 323, 919), (918, 260, 719), (917, 177, 720), (721, 384, 916), (722, 723, 915), (493, 724, 914), (725, 383, 913), (726, 727, 912), (526, 728, 911), (910, 116, 324), (909, 263, 731), (908, 173, 732), (907, 172, 380), (906, 264, 735), (509, 736, 905), (737, 379, 904), (903, 265, 739), (902, 170, 740), (741, 296, 901), (742, 743, 900), (521, 744, 899), (898, 168, 376), (897, 267, 747), (510, 748, 896), (749, 375, 895), (894, 268, 751), (518, 752, 893), (892, 119, 327), (754, 755, 891), (890, 165, 756), (889, 164, 372), (888, 270, 759), (887, 135, 760), (761, 371, 886), (762, 763, 885), (514, 764, 884), (883, 120, 328), (766, 767, 882), (881, 161, 768), (769, 368, 880), (770, 771, 879), (447, 772, 878), (773, 367, 877), (774, 775, 876), (875, 118, 776), (874, 128, 336), (873, 275, 779), (872, 117, 780), (871, 156, 364), (870, 276, 783), (869, 101, 784), (785, 363, 868), (867, 277, 787), (866, 114, 788), (789, 332, 865), (790, 791, 864), (863, 113, 792), (862, 152, 360), (861, 279, 795), (860, 102, 796), (859, 151, 359), (798, 799, 858), (462, 800, 857), (801, 339, 856), (855, 281, 803), (854, 109, 804), (853, 148, 356), (806, 807, 852), (451, 808, 851), (809, 355, 850), (810, 811, 849), (458, 812, 848), (847, 132, 340), (846, 284, 815), (845, 105, 816), (817, 352, 844), (818, 819, 843), (842, 87, 820), (821, 351, 841), (822, 823, 840), (442, 824, 839), (838, 136, 344), (837, 287, 827), (836, 89, 828), (835, 140, 348), (830, 831, 834), (833, 83, 832), (830, 832, 288), (224, 833, 830), (576, 435, 833), (834, 221, 573), (432, 573, 80), (224, 834, 432), (429, 348, 44), (221, 835, 429), (831, 829, 835), (826, 828, 287), (220, 836, 826), (572, 441, 836), (569, 827, 217), (79, 837, 569), (428, 826, 837), (425, 344, 40), (217, 838, 425), (287, 838, 827), (839, 286, 822), (568, 822, 216), (34, 839, 568), (840, 213, 565), (424, 565, 78), (216, 840, 424), (841, 47, 421), (823, 421, 213), (286, 841, 823), (842, 285, 818), (564, 818, 212), (31, 842, 564), (843, 209, 561), (420, 561, 77), (212, 843, 420), (844, 48, 417), (209, 844, 417), (285, 844, 819), (814, 816, 284), (208, 845, 814), (560, 457, 845), (846, 205, 557), (416, 557, 76), (416, 814, 846), (847, 36, 413), (815, 413, 205), (815, 813, 847), (848, 283, 810), (556, 810, 204), (50, 848, 556), (553, 811, 201), (412, 553, 75), (204, 849, 412), (850, 51, 409), (811, 409, 201), (283, 850, 811), (851, 282, 806), (552, 806, 200), (43, 851, 552), (852, 197, 549), (74, 852, 549), (200, 852, 408), (405, 356, 52), (197, 853, 405), (807, 805, 853), (802, 804, 281), (196, 854, 802), (548, 461, 854), (855, 193, 545), (404, 545, 73), (404, 802, 855), (856, 35, 401), (803, 401, 193), (281, 856, 803), (857, 280, 798), (544, 798, 192), (54, 857, 544), (858, 189, 541), (400, 541, 72), (192, 858, 400), (859, 55, 397), (799, 397, 189), (280, 859, 799), (794, 796, 279), (188, 860, 794), (540, 454, 860), (861, 185, 537), (71, 861, 537), (396, 794, 861), (393, 360, 56), (185, 862, 393), (795, 793, 862), (863, 278, 790), (536, 790, 184), (536, 465, 863), (533, 791, 181), (70, 864, 533), (184, 864, 392), (389, 332, 28), (181, 865, 389), (278, 865, 791), (786, 788, 277), (180, 866, 786), (532, 466, 866), (529, 787, 177), (69, 867, 529), (388, 786, 867), (868, 59, 385), (787, 385, 177), (277, 868, 787), (782, 784, 276), (176, 869, 782), (528, 453, 869), (525, 783, 173), (384, 525, 68), (384, 782, 870), (381, 364, 60), (173, 871, 381), (783, 781, 871), (778, 780, 275), (172, 872, 778), (524, 469, 872), (873, 169, 521), (380, 521, 67), (380, 778, 873), (377, 336, 32), (169, 874, 377), (779, 777, 874), (875, 274, 774), (168, 875, 774), (62, 875, 520), (876, 165, 517), (376, 517, 66), (376, 774, 876), (877, 63, 373), (775, 373, 165), (274, 877, 775), (878, 273, 770), (164, 878, 770), (516, 447, 878), (879, 161, 513), (65, 879, 513), (372, 770, 879), (369, 368, 64), (771, 369, 161), (273, 880, 771), (766, 768, 272), (515, 766, 163), (65, 881, 515), (882, 118, 470), (371, 470, 62), (163, 882, 371), (326, 328, 24), (767, 326, 118), (767, 765, 883), (884, 271, 762), (456, 762, 104), (48, 884, 456), (885, 158, 510), (20, 885, 510), (104, 885, 312), (886, 62, 366), (763, 366, 158), (271, 886, 763), (758, 760, 270), (144, 887, 758), (496, 487, 887), (888, 162, 514), (352, 514, 48), (352, 758, 888), (370, 372, 65), (162, 889, 370), (759, 757, 889), (754, 756, 269), (519, 754, 167), (66, 890, 519), (891, 101, 453), (375, 453, 45), (167, 891, 375), (309, 327, 17), (755, 309, 101), (269, 892, 755), (893, 268, 750), (92, 893, 750), (36, 893, 444), (894, 141, 493), (300, 493, 8), (300, 750, 894), (895, 45, 349), (751, 349, 141), (268, 895, 751), (746, 748, 267), (484, 746, 132), (484, 510, 896), (897, 166, 518), (340, 518, 36), (132, 897, 340), (374, 376, 66), (747, 374, 166), (747, 745, 898), (899, 266, 742), (523, 742, 171), (67, 899, 523), (900, 89, 441), (379, 441, 33), (171, 900, 379), (901, 7, 297), (743, 297, 89), (266, 901, 743), (738, 740, 265), (119, 902, 738), (471, 522, 902), (903, 129, 481), (17, 903, 481), (327, 738, 903), (337, 379, 33), (739, 337, 129), (739, 737, 904), (905, 264, 734), (511, 734, 159), (24, 905, 511), (522, 735, 170), (63, 906, 522), (367, 734, 906), (378, 380, 67), (170, 907, 378), (735, 733, 907), (730, 732, 263), (527, 730, 175), (68, 908, 527), (466, 731, 114), (383, 466, 58), (175, 909, 383), (322, 324, 23), (114, 910, 322), (731, 729, 910), (911, 262, 726), (455, 726, 103), (47, 911, 455), (506, 727, 154), (19, 912, 506), (103, 912, 311), (913, 58, 362), (727, 362, 154), (262, 913, 727), (914, 261, 722), (495, 722, 143), (8, 914, 495), (915, 174, 526), (351, 526, 47), (143, 915, 351), (916, 68, 382), (723, 382, 174), (261, 916, 723), (718, 720, 260), (179, 917, 718), (531, 529, 917), (333, 719, 125), (29, 918, 333), (387, 718, 918), (919, 13, 477), (719, 477, 125), (260, 919, 719), (714, 716, 259), (91, 920, 714), (443, 530, 920), (293, 715, 85), (4, 921, 293), (299, 714, 921), (437, 387, 29), (85, 922, 437), (715, 713, 922), (710, 712, 258), (131, 923, 710), (483, 506, 923), (530, 711, 178), (339, 530, 35), (131, 924, 339), (386, 388, 69), (178, 925, 386), (711, 709, 925), (706, 708, 257), (183, 926, 706), (535, 533, 926), (927, 137, 345), (391, 345, 41), (183, 927, 391), (489, 292, 2), (137, 928, 489), (707, 705, 928), (929, 256, 702), (467, 702, 115), (59, 929, 467), (930, 97, 305), (323, 305, 13), (115, 930, 323), (931, 41, 449), (703, 449, 97), (256, 931, 703), (932, 255, 698), (155, 932, 698), (507, 505, 932), (933, 182, 534), (363, 534, 59), (155, 933, 363), (934, 70, 390), (699, 390, 182), (255, 934, 699), (935, 254, 694), (539, 694, 187), (71, 935, 539), (936, 110, 462), (54, 936, 462), (187, 936, 395), (937, 22, 318), (695, 318, 110), (254, 937, 695), (938, 253, 690), (334, 690, 126), (30, 938, 334), (502, 691, 150), (14, 939, 502), (478, 690, 939), (940, 54, 358), (691, 358, 150), (253, 940, 691), (941, 252, 686), (294, 686, 86), (5, 941, 294), (942, 186, 538), (438, 538, 30), (86, 942, 438), (943, 71, 394), (687, 394, 186), (252, 943, 687), (682, 684, 251), (191, 944, 682), (72, 944, 543), (329, 683, 121), (25, 945, 329), (399, 682, 945), (946, 9, 473), (121, 946, 473), (683, 681, 946), (947, 250, 678), (346, 678, 138), (346, 542, 947), (948, 81, 289), (490, 289, 0), (138, 948, 490), (433, 399, 25), (81, 949, 433), (679, 677, 949), (674, 676, 249), (98, 950, 674), (306, 502, 950), (542, 675, 190), (42, 951, 542), (450, 674, 951), (952, 72, 398), (675, 398, 190), (249, 952, 675), (953, 248, 670), (547, 670, 195), (73, 953, 547), (954, 133, 341), (37, 954, 341), (195, 954, 403), (955, 4, 485), (671, 485, 133), (248, 955, 671), (666, 668, 247), (111, 956, 666), (463, 546, 956), (957, 93, 301), (319, 301, 9), (319, 666, 957), (445, 403, 37), (667, 445, 93), (667, 665, 958), (959, 246, 662), (503, 662, 151), (22, 959, 503), (546, 663, 194), (55, 960, 546), (359, 662, 960), (961, 73, 402), (194, 961, 402), (246, 961, 663), (962, 245, 658), (551, 658, 199), (551, 549, 962), (963, 106, 458), (407, 458, 50), (199, 963, 407), (964, 21, 314), (659, 314, 106), (245, 964, 659), (965, 244, 654), (330, 654, 122), (26, 965, 330), (966, 146, 498), (474, 498, 10), (122, 966, 474), (967, 50, 354), (655, 354, 146), (655, 653, 967), (650, 652, 243), (82, 968, 650), (290, 491, 968), (969, 198, 550), (434, 550, 26), (434, 650, 969), (406, 408, 74), (198, 970, 406), (243, 970, 651), (971, 242, 646), (555, 646, 203), (75, 971, 555), (454, 647, 102), (411, 454, 46), (203, 972, 411), (310, 315, 18), (102, 973, 310), (242, 973, 647), (642, 644, 241), (134, 974, 642), (342, 554, 974), (494, 643, 142), (5, 975, 494), (486, 642, 975), (976, 46, 350), (142, 976, 350), (643, 641, 976), (977, 240, 638), (302, 638, 94), (10, 977, 302), (554, 639, 202), (446, 554, 38), (94, 978, 446), (410, 412, 75), (202, 979, 410), (240, 979, 639), (980, 239, 634), (559, 634, 207), (76, 980, 559), (981, 90, 442), (415, 442, 34), (207, 981, 415), (982, 8, 298), (635, 298, 90), (239, 982, 635), (983, 238, 630), (459, 630, 107), (51, 983, 459), (482, 631, 130), (18, 984, 482), (107, 984, 315), (985, 34, 338), (631, 338, 130), (238, 985, 631), (626, 628, 237), (147, 986, 626), (499, 497, 986), (558, 627, 206), (51, 987, 558), (355, 626, 987), (414, 416, 76), (206, 988, 414), (627, 625, 988), (622, 624, 236), (211, 989, 622), (77, 989, 563), (457, 623, 105), (49, 990, 457), (419, 622, 990), (313, 312, 20), (105, 991, 313), (623, 621, 991), (618, 620, 235), (460, 618, 108), (460, 562, 992), (497, 619, 145), (316, 497, 21), (108, 993, 316), (353, 419, 49), (145, 994, 353), (619, 617, 994), (995, 234, 614), (148, 995, 614), (15, 995, 500), (996, 210, 562), (52, 996, 562), (356, 614, 996), (997, 77, 418), (615, 418, 210), (234, 997, 615), (998, 233, 610), (215, 998, 610), (78, 998, 567), (461, 611, 109), (53, 999, 461), (423, 610, 999), (317, 311, 19), (109, 1000, 317), (611, 609, 1000), (1001, 232, 606), (464, 606, 112), (464, 566, 1001), (1002, 149, 501), (320, 501, 22), (112, 1002, 320), (357, 423, 53), (607, 357, 149), (232, 1003, 607), (602, 604, 231), (152, 1004, 602), (504, 482, 1004), (566, 603, 214), (56, 1005, 566), (360, 602, 1005), (1006, 78, 422), (603, 422, 214), (603, 601, 1006), (598, 600, 230), (219, 1007, 598), (571, 569, 1007), (465, 599, 113), (57, 1008, 465), (427, 598, 1008), (321, 304, 12), (113, 1009, 321), (599, 597, 1009), (594, 596, 229), (116, 1010, 594), (468, 570, 1010), (505, 595, 153), (23, 1011, 505), (324, 594, 1011), (361, 427, 57), (153, 1012, 361), (595, 593, 1012), (1013, 228, 590), (508, 590, 156), (17, 1013, 508), (1014, 218, 570), (364, 570, 60), (156, 1014, 364), (1015, 79, 426), (591, 426, 218), (228, 1015, 591), (1016, 227, 586), (575, 586, 223), (80, 1016, 575), (1017, 117, 469), (431, 469, 61), (223, 1017, 431), (1018, 16, 325), (587, 325, 117), (227, 1018, 587), (582, 584, 226), (120, 1019, 582), (472, 574, 1019), (509, 583, 157), (24, 1020, 509), (328, 582, 1020), (1021, 61, 365), (157, 1021, 365), (226, 1021, 583), (578, 580, 225), (160, 1022, 578), (512, 475, 1022), (1023, 222, 574), (64, 1023, 574), (160, 1023, 368), (1024, 80, 430), (579, 430, 222), (225, 1024, 579), (577, 576, 224), (225, 1025, 577), (580, 331, 1025), (1026, 223, 581), (584, 581, 226), (222, 1026, 584), (585, 452, 100), (588, 585, 227), (221, 1027, 588), (589, 572, 220), (592, 589, 228), (129, 1028, 592), (593, 571, 219), (229, 1029, 593), (596, 426, 1029), (597, 448, 96), (230, 1030, 597), (600, 425, 1030), (1031, 216, 601), (231, 1031, 601), (130, 1031, 604), (605, 567, 215), (232, 1032, 605), (214, 1032, 608), (1033, 103, 609), (612, 609, 233), (213, 1033, 612), (1034, 212, 613), (616, 613, 234), (127, 1034, 616), (617, 563, 211), (235, 1035, 617), (210, 1035, 620), (621, 456, 104), (236, 1036, 621), (624, 417, 1036), (625, 560, 208), (237, 1037, 625), (628, 353, 1037), (1038, 207, 629), (632, 629, 238), (206, 1038, 632), (1039, 92, 633), (636, 633, 239), (205, 1039, 636), (1040, 204, 637), (640, 637, 240), (146, 1040, 640), (641, 555, 203), (241, 1041, 641), (644, 410, 1041), (1042, 107, 645), (648, 645, 242), (201, 1042, 648), (1043, 200, 649), (652, 649, 243), (139, 1043, 652), (653, 551, 199), (244, 1044, 653), (656, 406, 1044), (1045, 108, 657), (660, 657, 245), (660, 405, 1045), (1046, 196, 661), (664, 661, 246), (149, 1046, 664), (1047, 195, 665), (247, 1047, 665), (668, 402, 1047), (669, 443, 91), (672, 669, 248), (193, 1048, 672), (1049, 192, 673), (676, 673, 249), (150, 1049, 676), (677, 543, 191), (250, 1050, 677), (190, 1050, 680), (1051, 111, 681), (684, 681, 251), (189, 1051, 684), (685, 540, 188), (688, 685, 252), (142, 1052, 688), (1053, 187, 689), (692, 689, 253), (186, 1053, 692), (1054, 112, 693), (696, 693, 254), (696, 393, 1054), (1055, 184, 697), (700, 697, 255), (700, 361, 1055), (701, 535, 183), (704, 701, 256), (704, 390, 1056), (705, 436, 84), (257, 1057, 705), (708, 389, 1057), (709, 532, 180), (712, 709, 258), (154, 1058, 712), (713, 531, 179), (259, 1059, 713), (716, 386, 1059), (1060, 115, 717), (720, 717, 260), (177, 1060, 720), (721, 528, 176), (724, 721, 261), (141, 1061, 724), (1062, 175, 725), (728, 725, 262), (174, 1062, 728), (729, 468, 116), (263, 1063, 729), (732, 381, 1063), (733, 524, 172), (264, 1064, 733), (736, 365, 1064), (1065, 171, 737), (265, 1065, 737), (740, 378, 1065), (1066, 88, 741), (744, 741, 266), (169, 1066, 744), (745, 520, 168), (267, 1067, 745), (158, 1067, 748), (1068, 167, 749), (752, 749, 268), (166, 1068, 752), (753, 471, 119), (756, 753, 269), (756, 373, 1069), (757, 516, 164), (270, 1070, 757), (760, 343, 1070), (1071, 163, 761), (764, 761, 271), (162, 1071, 764), (765, 472, 120), (272, 1072, 765), (768, 369, 1072), (1073, 160, 769), (772, 769, 273), (95, 1073, 772), (1074, 159, 773), (274, 1074, 773), (776, 326, 1074), (777, 480, 128), (275, 1075, 777), (780, 325, 1075), (781, 508, 156), (276, 1076, 781), (784, 309, 1076), (785, 507, 155), (277, 1077, 785), (788, 322, 1077), (1078, 124, 789), (792, 789, 278), (792, 321, 1078), (1079, 152, 793), (279, 1079, 793), (796, 310, 1079), (797, 503, 151), (800, 797, 280), (110, 1080, 800), (801, 483, 131), (281, 1081, 801), (804, 317, 1081), (805, 500, 148), (282, 1082, 805), (808, 307, 1082), (1083, 147, 809), (812, 809, 283), (106, 1083, 812), (813, 484, 132), (284, 1084, 813), (816, 313, 1084), (817, 496, 144), (285, 1085, 817), (820, 295, 1085), (1086, 143, 821), (824, 821, 286), (90, 1086, 824), (1087, 136, 825), (287, 1087, 825), (89, 1087, 828), (1088, 140, 829), (832, 829, 288), (83, 1088, 832), (291, 3, 492), (297, 7, 488), (298, 8, 495), (295, 6, 496), (1084, 313, 20), (314, 21, 499), (1082, 307, 15), (1081, 317, 19), (318, 22, 503), (1079, 310, 18), (1078, 321, 12), (1077, 322, 23), (1076, 309, 17), (1075, 325, 16), (326, 24, 511), (303, 11, 512), (1072, 369, 64), (370, 65, 515), (1070, 343, 39), (1069, 373, 63), (374, 66, 519), (366, 62, 520), (1066, 377, 32), (1065, 378, 67), (1064, 365, 61), (1063, 381, 60), (382, 68, 527), (1061, 349, 45), (385, 59, 467), (1059, 386, 69), (362, 58, 532), (1057, 389, 28), (1056, 390, 70), (1055, 361, 57), (1054, 393, 56), (394, 71, 539), (1052, 350, 46), (397, 55, 463), (398, 72, 543), (358, 54, 544), (1048, 401, 35), (402, 73, 547), (357, 53, 548), (1045, 405, 52), (1044, 406, 74), (347, 43, 552), (409, 51, 459), (1041, 410, 75), (354, 50, 556), (413, 36, 444), (414, 76, 559), (1037, 353, 49), (417, 48, 456), (418, 77, 563), (335, 31, 564), (421, 47, 455), (422, 78, 567), (338, 34, 568), (1030, 425, 40), (1029, 426, 79), (1028, 337, 33), (1027, 429, 44), (430, 80, 575), (1025, 331, 27), (577, 224, 432), (578, 225, 579), (1022, 475, 123), (581, 223, 431), (1020, 582, 226), (574, 222, 584), (585, 100, 308), (586, 227, 587), (573, 221, 588), (1015, 589, 220), (590, 228, 591), (481, 129, 592), (1012, 593, 219), (1011, 594, 229), (1010, 570, 218), (1009, 597, 96), (1008, 598, 230), (1007, 569, 217), (601, 216, 424), (1005, 602, 231), (1004, 482, 130), (1003, 605, 215), (606, 232, 607), (1001, 566, 214), (609, 103, 311), (999, 610, 233), (565, 213, 612), (613, 212, 420), (614, 234, 615), (479, 127, 616), (994, 617, 211), (993, 618, 235), (562, 210, 620), (991, 621, 104), (990, 622, 236), (561, 209, 624), (988, 625, 208), (987, 626, 237), (986, 497, 145), (629, 207, 415), (630, 238, 631), (558, 206, 632), (633, 92, 300), (634, 239, 635), (557, 205, 636), (637, 204, 412), (638, 240, 639), (498, 146, 640), (641, 203, 411), (975, 642, 241), (974, 554, 202), (645, 107, 315), (646, 242, 647), (553, 201, 648), (649, 200, 408), (969, 650, 243), (968, 491, 139), (653, 199, 407), (654, 244, 655), (550, 198, 656), (657, 108, 316), (658, 245, 659), (549, 197, 660), (961, 661, 196), (662, 246, 663), (501, 149, 664), (665, 195, 403), (957, 666, 247), (956, 546, 194), (669, 91, 299), (670, 248, 671), (545, 193, 672), (673, 192, 400), (951, 674, 249), (950, 502, 150), (949, 677, 191), (678, 250, 679), (947, 542, 190), (681, 111, 319), (945, 682, 251), (541, 189, 684), (943, 685, 188), (686, 252, 687), (494, 142, 688), (940, 689, 187), (939, 690, 253), (538, 186, 692), (693, 112, 320), (694, 254, 695), (935, 537, 185), (697, 184, 392), (933, 698, 255), (932, 505, 153), (701, 183, 391), (702, 256, 703), (534, 182, 704), (928, 705, 84), (927, 706, 257), (926, 533, 181), (925, 709, 180), (710, 258, 711), (923, 506, 154), (922, 713, 179), (921, 714, 259), (920, 530, 178), (717, 115, 323), (918, 718, 260), (917, 529, 177), (721, 176, 384), (722, 261, 723), (493, 141, 724), (725, 175, 383), (726, 262, 727), (526, 174, 728), (910, 729, 116), (909, 730, 263), (908, 525, 173), (907, 733, 172), (906, 734, 264), (509, 157, 736), (737, 171, 379), (903, 738, 265), (902, 522, 170), (741, 88, 296), (742, 266, 743), (521, 169, 744), (898, 745, 168), (897, 746, 267), (510, 158, 748), (749, 167, 375), (894, 750, 268), (518, 166, 752), (892, 753, 119), (754, 269, 755), (890, 517, 165), (889, 757, 164), (888, 758, 270), (887, 487, 135), (761, 163, 371), (762, 271, 763), (514, 162, 764), (883, 765, 120), (766, 272, 767), (881, 513, 161), (769, 160, 368), (770, 273, 771), (447, 95, 772), (773, 159, 367), (774, 274, 775), (875, 470, 118), (874, 777, 128), (873, 778, 275), (872, 469, 117), (871, 781, 156), (870, 782, 276), (869, 453, 101), (785, 155, 363), (867, 786, 277), (866, 466, 114), (789, 124, 332), (790, 278, 791), (863, 465, 113), (862, 793, 152), (861, 794, 279), (860, 454, 102), (859, 797, 151), (798, 280, 799), (462, 110, 800), (801, 131, 339), (855, 802, 281), (854, 461, 109), (853, 805, 148), (806, 282, 807), (451, 99, 808), (809, 147, 355), (810, 283, 811), (458, 106, 812), (847, 813, 132), (846, 814, 284), (845, 457, 105), (817, 144, 352), (818, 285, 819), (842, 439, 87), (821, 143, 351), (822, 286, 823), (442, 90, 824), (838, 825, 136), (837, 826, 287), (836, 441, 89), (835, 829, 140), (830, 288, 831), (833, 435, 83), (830, 833, 832), (224, 576, 833), (576, 27, 435), (834, 831, 221), (432, 834, 573), (224, 830, 834), (429, 835, 348), (221, 831, 835), (831, 288, 829), (826, 836, 828), (220, 572, 836), (572, 33, 441), (569, 837, 827), (79, 428, 837), (428, 220, 826), (425, 838, 344), (217, 827, 838), (287, 825, 838), (839, 824, 286), (568, 839, 822), (34, 442, 839), (840, 823, 213), (424, 840, 565), (216, 822, 840), (841, 351, 47), (823, 841, 421), (286, 821, 841), (842, 820, 285), (564, 842, 818), (31, 439, 842), (843, 819, 209), (420, 843, 561), (212, 818, 843), (844, 352, 48), (209, 819, 844), (285, 817, 844), (814, 845, 816), (208, 560, 845), (560, 49, 457), (846, 815, 205), (416, 846, 557), (416, 208, 814), (847, 340, 36), (815, 847, 413), (815, 284, 813), (848, 812, 283), (556, 848, 810), (50, 458, 848), (553, 849, 811), (412, 849, 553), (204, 810, 849), (850, 355, 51), (811, 850, 409), (283, 809, 850), (851, 808, 282), (552, 851, 806), (43, 451, 851), (852, 807, 197), (74, 408, 852), (200, 806, 852), (405, 853, 356), (197, 807, 853), (807, 282, 805), (802, 854, 804), (196, 548, 854), (548, 53, 461), (855, 803, 193), (404, 855, 545), (404, 196, 802), (856, 339, 35), (803, 856, 401), (281, 801, 856), (857, 800, 280), (544, 857, 798), (54, 462, 857), (858, 799, 189), (400, 858, 541), (192, 798, 858), (859, 359, 55), (799, 859, 397), (280, 797, 859), (794, 860, 796), (188, 540, 860), (540, 46, 454), (861, 795, 185), (71, 396, 861), (396, 188, 794), (393, 862, 360), (185, 795, 862), (795, 279, 793), (863, 792, 278), (536, 863, 790), (536, 57, 465), (533, 864, 791), (70, 392, 864), (184, 790, 864), (389, 865, 332), (181, 791, 865), (278, 789, 865), (786, 866, 788), (180, 532, 866), (532, 58, 466), (529, 867, 787), (69, 388, 867), (388, 180, 786), (868, 363, 59), (787, 868, 385), (277, 785, 868), (782, 869, 784), (176, 528, 869), (528, 45, 453), (525, 870, 783), (384, 870, 525), (384, 176, 782), (381, 871, 364), (173, 783, 871), (783, 276, 781), (778, 872, 780), (172, 524, 872), (524, 61, 469), (873, 779, 169), (380, 873, 521), (380, 172, 778), (377, 874, 336), (169, 779, 874), (779, 275, 777), (875, 776, 274), (168, 520, 875), (62, 470, 875), (876, 775, 165), (376, 876, 517), (376, 168, 774), (877, 367, 63), (775, 877, 373), (274, 773, 877), (878, 772, 273), (164, 516, 878), (516, 39, 447), (879, 771, 161), (65, 372, 879), (372, 164, 770), (369, 880, 368), (771, 880, 369), (273, 769, 880), (766, 881, 768), (515, 881, 766), (65, 513, 881), (882, 767, 118), (371, 882, 470), (163, 766, 882), (326, 883, 328), (767, 883, 326), (767, 272, 765), (884, 764, 271), (456, 884, 762), (48, 514, 884), (885, 763, 158), (20, 312, 885), (104, 762, 885), (886, 371, 62), (763, 886, 366), (271, 761, 886), (758, 887, 760), (144, 496, 887), (496, 6, 487), (888, 759, 162), (352, 888, 514), (352, 144, 758), (370, 889, 372), (162, 759, 889), (759, 270, 757), (754, 890, 756), (519, 890, 754), (66, 517, 890), (891, 755, 101), (375, 891, 453), (167, 754, 891), (309, 892, 327), (755, 892, 309), (269, 753, 892), (893, 752, 268), (92, 444, 893), (36, 518, 893), (894, 751, 141), (300, 894, 493), (300, 92, 750), (895, 375, 45), (751, 895, 349), (268, 749, 895), (746, 896, 748), (484, 896, 746), (484, 20, 510), (897, 747, 166), (340, 897, 518), (132, 746, 897), (374, 898, 376), (747, 898, 374), (747, 267, 745), (899, 744, 266), (523, 899, 742), (67, 521, 899), (900, 743, 89), (379, 900, 441), (171, 742, 900), (901, 296, 7), (743, 901, 297), (266, 741, 901), (738, 902, 740), (119, 471, 902), (471, 63, 522), (903, 739, 129), (17, 327, 903), (327, 119, 738), (337, 904, 379), (739, 904, 337), (739, 265, 737), (905, 736, 264), (511, 905, 734), (24, 509, 905), (522, 906, 735), (63, 367, 906), (367, 159, 734), (378, 907, 380), (170, 735, 907), (735, 264, 733), (730, 908, 732), (527, 908, 730), (68, 525, 908), (466, 909, 731), (383, 909, 466), (175, 730, 909), (322, 910, 324), (114, 731, 910), (731, 263, 729), (911, 728, 262), (455, 911, 726), (47, 526, 911), (506, 912, 727), (19, 311, 912), (103, 726, 912), (913, 383, 58), (727, 913, 362), (262, 725, 913), (914, 724, 261), (495, 914, 722), (8, 493, 914), (915, 723, 174), (351, 915, 526), (143, 722, 915), (916, 384, 68), (723, 916, 382), (261, 721, 916), (718, 917, 720), (179, 531, 917), (531, 69, 529), (333, 918, 719), (29, 387, 918), (387, 179, 718), (919, 323, 13), (719, 919, 477), (260, 717, 919), (714, 920, 716), (91, 443, 920), (443, 35, 530), (293, 921, 715), (4, 299, 921), (299, 91, 714), (437, 922, 387), (85, 715, 922), (715, 259, 713), (710, 923, 712), (131, 483, 923), (483, 19, 506), (530, 924, 711), (339, 924, 530), (131, 710, 924), (386, 925, 388), (178, 711, 925), (711, 258, 709), (706, 926, 708), (183, 535, 926), (535, 70, 533), (927, 707, 137), (391, 927, 345), (183, 706, 927), (489, 928, 292), (137, 707, 928), (707, 257, 705), (929, 704, 256), (467, 929, 702), (59, 534, 929), (930, 703, 97), (323, 930, 305), (115, 702, 930), (931, 391, 41), (703, 931, 449), (256, 701, 931), (932, 700, 255), (155, 507, 932), (507, 23, 505), (933, 699, 182), (363, 933, 534), (155, 698, 933), (934, 392, 70), (699, 934, 390), (255, 697, 934), (935, 696, 254), (539, 935, 694), (71, 537, 935), (936, 695, 110), (54, 395, 936), (187, 694, 936), (937, 320, 22), (695, 937, 318), (254, 693, 937), (938, 692, 253), (334, 938, 690), (30, 538, 938), (502, 939, 691), (14, 478, 939), (478, 126, 690), (940, 395, 54), (691, 940, 358), (253, 689, 940), (941, 688, 252), (294, 941, 686), (5, 494, 941), (942, 687, 186), (438, 942, 538), (86, 686, 942), (943, 396, 71), (687, 943, 394), (252, 685, 943), (682, 944, 684), (191, 543, 944), (72, 541, 944), (329, 945, 683), (25, 399, 945), (399, 191, 682), (946, 319, 9), (121, 683, 946), (683, 251, 681), (947, 680, 250), (346, 947, 678), (346, 42, 542), (948, 679, 81), (490, 948, 289), (138, 678, 948), (433, 949, 399), (81, 679, 949), (679, 250, 677), (674, 950, 676), (98, 306, 950), (306, 14, 502), (542, 951, 675), (42, 450, 951), (450, 98, 674), (952, 400, 72), (675, 952, 398), (249, 673, 952), (953, 672, 248), (547, 953, 670), (73, 545, 953), (954, 671, 133), (37, 403, 954), (195, 670, 954), (955, 299, 4), (671, 955, 485), (248, 669, 955), (666, 956, 668), (111, 463, 956), (463, 55, 546), (957, 667, 93), (319, 957, 301), (319, 111, 666), (445, 958, 403), (667, 958, 445), (667, 247, 665), (959, 664, 246), (503, 959, 662), (22, 501, 959), (546, 960, 663), (55, 359, 960), (359, 151, 662), (961, 404, 73), (194, 663, 961), (246, 661, 961), (962, 660, 245), (551, 962, 658), (551, 74, 549), (963, 659, 106), (407, 963, 458), (199, 658, 963), (964, 316, 21), (659, 964, 314), (245, 657, 964), (965, 656, 244), (330, 965, 654), (26, 550, 965), (966, 655, 146), (474, 966, 498), (122, 654, 966), (967, 407, 50), (655, 967, 354), (655, 244, 653), (650, 968, 652), (82, 290, 968), (290, 1, 491), (969, 651, 198), (434, 969, 550), (434, 82, 650), (406, 970, 408), (198, 651, 970), (243, 649, 970), (971, 648, 242), (555, 971, 646), (75, 553, 971), (454, 972, 647), (411, 972, 454), (203, 646, 972), (310, 973, 315), (102, 647, 973), (242, 645, 973), (642, 974, 644), (134, 342, 974), (342, 38, 554), (494, 975, 643), (5, 486, 975), (486, 134, 642), (976, 411, 46), (142, 643, 976), (643, 241, 641), (977, 640, 240), (302, 977, 638), (10, 498, 977), (554, 978, 639), (446, 978, 554), (94, 638, 978), (410, 979, 412), (202, 639, 979), (240, 637, 979), (980, 636, 239), (559, 980, 634), (76, 557, 980), (981, 635, 90), (415, 981, 442), (207, 634, 981), (982, 300, 8), (635, 982, 298), (239, 633, 982), (983, 632, 238), (459, 983, 630), (51, 558, 983), (482, 984, 631), (18, 315, 984), (107, 630, 984), (985, 415, 34), (631, 985, 338), (238, 629, 985), (626, 986, 628), (147, 499, 986), (499, 21, 497), (558, 987, 627), (51, 355, 987), (355, 147, 626), (414, 988, 416), (206, 627, 988), (627, 237, 625), (622, 989, 624), (211, 563, 989), (77, 561, 989), (457, 990, 623), (49, 419, 990), (419, 211, 622), (313, 991, 312), (105, 623, 991), (623, 236, 621), (618, 992, 620), (460, 992, 618), (460, 52, 562), (497, 993, 619), (316, 993, 497), (108, 618, 993), (353, 994, 419), (145, 619, 994), (619, 235, 617), (995, 616, 234), (148, 500, 995), (15, 479, 995), (996, 615, 210), (52, 356, 996), (356, 148, 614), (997, 420, 77), (615, 997, 418), (234, 613, 997), (998, 612, 233), (215, 567, 998), (78, 565, 998), (461, 999, 611), (53, 423, 999), (423, 215, 610), (317, 1000, 311), (109, 611, 1000), (611, 233, 609), (1001, 608, 232), (464, 1001, 606), (464, 56, 566), (1002, 607, 149), (320, 1002, 501), (112, 606, 1002), (357, 1003, 423), (607, 1003, 357), (232, 605, 1003), (602, 1004, 604), (152, 504, 1004), (504, 18, 482), (566, 1005, 603), (56, 360, 1005), (360, 152, 602), (1006, 424, 78), (603, 1006, 422), (603, 231, 601), (598, 1007, 600), (219, 571, 1007), (571, 79, 569), (465, 1008, 599), (57, 427, 1008), (427, 219, 598), (321, 1009, 304), (113, 599, 1009), (599, 230, 597), (594, 1010, 596), (116, 468, 1010), (468, 60, 570), (505, 1011, 595), (23, 324, 1011), (324, 116, 594), (361, 1012, 427), (153, 595, 1012), (595, 229, 593), (1013, 592, 228), (508, 1013, 590), (17, 481, 1013), (1014, 591, 218), (364, 1014, 570), (156, 590, 1014), (1015, 428, 79), (591, 1015, 426), (228, 589, 1015), (1016, 588, 227), (575, 1016, 586), (80, 573, 1016), (1017, 587, 117), (431, 1017, 469), (223, 586, 1017), (1018, 308, 16), (587, 1018, 325), (227, 585, 1018), (582, 1019, 584), (120, 472, 1019), (472, 64, 574), (509, 1020, 583), (24, 328, 1020), (328, 120, 582), (1021, 431, 61), (157, 583, 1021), (226, 581, 1021), (578, 1022, 580), (160, 512, 1022), (512, 11, 475), (1023, 579, 222), (64, 368, 1023), (160, 578, 1023), (1024, 432, 80), (579, 1024, 430), (225, 577, 1024), (577, 1025, 576), (225, 580, 1025), (580, 123, 331), (1026, 575, 223), (584, 1026, 581), (222, 430, 1026), (585, 1027, 452), (588, 1027, 585), (221, 429, 1027), (589, 1028, 572), (592, 1028, 589), (129, 337, 1028), (593, 1029, 571), (229, 596, 1029), (596, 218, 426), (597, 1030, 448), (230, 600, 1030), (600, 217, 425), (1031, 568, 216), (231, 604, 1031), (130, 338, 1031), (605, 1032, 567), (232, 608, 1032), (214, 422, 1032), (1033, 455, 103), (612, 1033, 609), (213, 421, 1033), (1034, 564, 212), (616, 1034, 613), (127, 335, 1034), (617, 1035, 563), (235, 620, 1035), (210, 418, 1035), (621, 1036, 456), (236, 624, 1036), (624, 209, 417), (625, 1037, 560), (237, 628, 1037), (628, 145, 353), (1038, 559, 207), (632, 1038, 629), (206, 414, 1038), (1039, 444, 92), (636, 1039, 633), (205, 413, 1039), (1040, 556, 204), (640, 1040, 637), (146, 354, 1040), (641, 1041, 555), (241, 644, 1041), (644, 202, 410), (1042, 459, 107), (648, 1042, 645), (201, 409, 1042), (1043, 552, 200), (652, 1043, 649), (139, 347, 1043), (653, 1044, 551), (244, 656, 1044), (656, 198, 406), (1045, 460, 108), (660, 1045, 657), (660, 197, 405), (1046, 548, 196), (664, 1046, 661), (149, 357, 1046), (1047, 547, 195), (247, 668, 1047), (668, 194, 402), (669, 1048, 443), (672, 1048, 669), (193, 401, 1048), (1049, 544, 192), (676, 1049, 673), (150, 358, 1049), (677, 1050, 543), (250, 680, 1050), (190, 398, 1050), (1051, 463, 111), (684, 1051, 681), (189, 397, 1051), (685, 1052, 540), (688, 1052, 685), (142, 350, 1052), (1053, 539, 187), (692, 1053, 689), (186, 394, 1053), (1054, 464, 112), (696, 1054, 693), (696, 185, 393), (1055, 536, 184), (700, 1055, 697), (700, 153, 361), (701, 1056, 535), (704, 1056, 701), (704, 182, 390), (705, 1057, 436), (257, 708, 1057), (708, 181, 389), (709, 1058, 532), (712, 1058, 709), (154, 362, 1058), (713, 1059, 531), (259, 716, 1059), (716, 178, 386), (1060, 467, 115), (720, 1060, 717), (177, 385, 1060), (721, 1061, 528), (724, 1061, 721), (141, 349, 1061), (1062, 527, 175), (728, 1062, 725), (174, 382, 1062), (729, 1063, 468), (263, 732, 1063), (732, 173, 381), (733, 1064, 524), (264, 736, 1064), (736, 157, 365), (1065, 523, 171), (265, 740, 1065), (740, 170, 378), (1066, 440, 88), (744, 1066, 741), (169, 377, 1066), (745, 1067, 520), (267, 748, 1067), (158, 366, 1067), (1068, 519, 167), (752, 1068, 749), (166, 374, 1068), (753, 1069, 471), (756, 1069, 753), (756, 165, 373), (757, 1070, 516), (270, 760, 1070), (760, 135, 343), (1071, 515, 163), (764, 1071, 761), (162, 370, 1071), (765, 1072, 472), (272, 768, 1072), (768, 161, 369), (1073, 512, 160), (772, 1073, 769), (95, 303, 1073), (1074, 511, 159), (274, 776, 1074), (776, 118, 326), (777, 1075, 480), (275, 780, 1075), (780, 117, 325), (781, 1076, 508), (276, 784, 1076), (784, 101, 309), (785, 1077, 507), (277, 788, 1077), (788, 114, 322), (1078, 476, 124), (792, 1078, 789), (792, 113, 321), (1079, 504, 152), (279, 796, 1079), (796, 102, 310), (797, 1080, 503), (800, 1080, 797), (110, 318, 1080), (801, 1081, 483), (281, 804, 1081), (804, 109, 317), (805, 1082, 500), (282, 808, 1082), (808, 99, 307), (1083, 499, 147), (812, 1083, 809), (106, 314, 1083), (813, 1084, 484), (284, 816, 1084), (816, 105, 313), (817, 1085, 496), (285, 820, 1085), (820, 87, 295), (1086, 495, 143), (824, 1086, 821), (90, 298, 1086), (1087, 488, 136), (287, 828, 1087), (89, 297, 1087), (1088, 492, 140), (832, 1088, 829), (83, 291, 1088)])
me_plane_001.polygons.foreach_set('material_index', [0, 0, 0, 1, 0, 1, 0, 0, 0, 0, 0, 0, 0, 0, 0, 0, 1, 1, 0, 2, 0, 0, 0, 0, 2, 2, 0, 2, 0, 0, 2, 0, 0, 0, 0, 0, 1, 0, 1, 0, 2, 0, 0, 0, 1, 0, 0, 0, 0, 2, 0, 0, 1, 0, 0, 0, 1, 0, 0, 0, 0, 0, 1, 1, 1, 1, 1, 0, 0, 1, 0, 0, 1, 0, 0, 0, 0, 0, 0, 0, 0, 0, 0, 0, 0, 0, 0, 1, 0, 0, 1, 0, 0, 0, 1, 1, 0, 0, 0, 0, 0, 0, 1, 0, 0, 0, 0, 0, 0, 0, 0, 0, 0, 0, 0, 0, 0, 0, 0, 0, 0, 0, 0, 1, 1, 1, 1, 0, 0, 0, 0, 0, 0, 0, 0, 0, 0, 0, 0, 1, 1, 0, 0, 0, 0, 0, 0, 0, 0, 0, 0, 0, 0, 0, 0, 0, 0, 0, 0, 0, 0, 1, 1, 0, 0, 2, 0, 0, 0, 1, 1, 0, 0, 0, 2, 2, 0, 0, 0, 0, 2, 0, 2, 0, 1, 1, 0, 0, 0, 0, 0, 0, 0, 2, 0, 2, 0, 0, 0, 1, 1, 0, 0, 0, 1, 1, 1, 1, 0, 0, 0, 0, 0, 0, 0, 0, 0, 0, 2, 2, 0, 0, 0, 1, 1, 1, 0, 0, 1, 0, 0, 0, 0, 0, 0, 0, 0, 0, 0, 0, 0, 2, 0, 0, 1, 0, 0, 0, 0, 0, 0, 0, 0, 1, 1, 0, 1, 1, 1, 1, 1, 1, 1, 1, 1, 0, 0, 0, 0, 0, 0, 0, 0, 0, 0, 0, 0, 0, 0, 0, 0, 0, 0, 0, 0, 0, 0, 0, 0, 1, 1, 0, 0, 0, 0, 0, 0, 0, 2, 2, 2, 0, 0, 0, 0, 0, 0, 0, 0, 0, 0, 0, 0, 1, 1, 1, 0, 0, 0, 0, 0, 0, 2, 0, 0, 2, 2, 0, 0, 0, 0, 0, 0, 0, 0, 0, 0, 0, 1, 1, 0, 0, 0, 0, 0, 0, 1, 1, 1, 1, 0, 1, 1, 1, 1, 0, 0, 0, 0, 0, 0, 0, 0, 0, 2, 2, 2, 2, 0, 0, 2, 2, 2, 0, 2, 2, 0, 0, 0, 0, 0, 0, 0, 0, 0, 0, 0, 0, 0, 0, 0, 0, 0, 0, 1, 1, 0, 1, 1, 0, 1, 1, 1, 0, 0, 0, 0, 0, 1, 0, 0, 1, 0, 0, 0, 0, 0, 0, 0, 1, 1, 1, 1, 1, 1, 1, 1, 0, 0, 0, 2, 2, 2, 0, 2, 2, 2, 2, 2, 2, 2, 2, 0, 0, 0, 0, 0, 0, 0, 2, 2, 0, 0, 0, 0, 0, 0, 0, 0, 0, 0, 0, 0, 0, 0, 0, 1, 0, 0, 1, 1, 1, 2, 2, 0, 0, 2, 2, 0, 0, 0, 2, 0, 0, 0, 2, 2, 0, 0, 0, 0, 0, 0, 0, 0, 0, 2, 2, 2, 0, 0, 0, 0, 0, 0, 0, 0, 0, 0, 0, 0, 1, 1, 1, 1, 1, 1, 0, 0, 0, 0, 0, 0, 0, 0, 0, 2, 2, 0, 0, 0, 2, 0, 0, 0, 1, 0, 0, 1, 0, 0, 0, 1, 1, 0, 0, 0, 0, 0, 0, 0, 0, 0, 0, 0, 0, 0, 0, 0, 0, 0, 0, 0, 0, 0, 0, 0, 0, 0, 0, 0, 0, 0, 0, 0, 0, 0, 0, 0, 0, 0, 0, 0, 0, 0, 0, 0, 0, 0, 0, 0, 1, 0, 0, 0, 0, 0, 0, 1, 0, 0, 0, 0, 1, 0, 0, 1, 0, 0, 0, 0, 0, 0, 0, 0, 0, 0, 0, 0, 0, 0, 0, 0, 0, 0, 0, 0, 0, 0, 0, 0, 0, 0, 0, 0, 0, 0, 0, 0, 0, 0, 0, 0, 1, 1, 1, 1, 0, 0, 1, 1, 1, 0, 0, 1, 0, 0, 0, 0, 0, 0, 0, 0, 0, 1, 1, 0, 1, 1, 0, 0, 0, 0, 1, 1, 0, 0, 0, 0, 0, 0, 0, 0, 0, 0, 0, 0, 0, 0, 0, 0, 0, 0, 0, 0, 0, 0, 0, 0, 0, 0, 0, 0, 0, 0, 0, 0, 0, 0, 0, 0, 0, 0, 0, 0, 0, 1, 1, 0, 0, 0, 0, 0, 0, 0, 1, 0, 0, 0, 1, 0, 0, 0, 1, 1, 0, 1, 1, 1, 1, 1, 1, 0, 0, 0, 0, 0, 0, 0, 0, 0, 1, 1, 0, 0, 0, 0, 0, 0, 0, 1, 1, 0, 0, 0, 0, 0, 0, 0, 0, 0, 0, 0, 0, 0, 0, 0, 0, 0, 0, 0, 1, 1, 0, 0, 0, 0, 0, 0, 0, 0, 0, 0, 0, 0, 0, 0, 0, 0, 0, 2, 0, 0, 0, 0, 0, 0, 1, 0, 2, 0, 0, 0, 0, 1, 1, 1, 0, 0, 0, 2, 0, 0, 1, 1, 0, 1, 1, 1, 1, 1, 1, 1, 1, 1, 1, 1, 1, 0, 0, 1, 0, 0, 0, 0, 0, 0, 0, 0, 0, 0, 0, 0, 1, 1, 1, 0, 0, 0, 0, 0, 0, 1, 1, 1, 0, 0, 1, 0, 0, 1, 0, 0, 0, 2, 0, 0, 0, 0, 0, 0, 0, 0, 0, 0, 0, 0, 0, 0, 1, 0, 1, 0, 1, 0, 0, 0, 0, 0, 0, 0, 2, 0, 2, 0, 0, 0, 1, 1, 0, 0, 0, 0, 1, 0, 1, 0, 0, 0, 0, 0, 0, 0, 0, 0, 0, 0, 0, 0, 1, 1, 0, 2, 2, 0, 0, 0, 0, 0, 0, 2, 2, 2, 0, 0, 0, 0, 2, 2, 2, 2, 2, 0, 0, 0, 0, 0, 0, 0, 0, 0, 0, 2, 0, 2, 0, 0, 0, 0, 0, 1, 1, 1, 1, 1, 1, 0, 0, 0, 0, 0, 0, 0, 0, 0, 0, 2, 2, 0, 0, 0, 1, 1, 1, 0, 0, 0, 0, 0, 0, 0, 0, 0, 0, 0, 0, 1, 1, 1, 2, 2, 0, 1, 1, 1, 0, 0, 0, 0, 0, 0, 1, 1, 0, 0, 0, 0, 1, 0, 1, 0, 0, 0, 0, 0, 0, 0, 0, 0, 0, 1, 1, 0, 0, 0, 0, 0, 0, 2, 2, 0, 0, 0, 0, 2, 1, 0, 0, 0, 0, 1, 0, 1, 0, 2, 0, 0, 0, 1, 0, 0, 0, 0, 2, 0, 1, 1, 0, 0, 0, 0, 0, 0, 0, 0, 1, 1, 1, 1, 1, 0, 0, 0, 1, 0, 0, 1, 0, 0, 0, 0, 0, 0, 0, 0, 0, 0, 0, 0, 1, 0, 0, 0, 0, 1, 0, 0, 0, 1, 1, 0, 0, 0, 0, 0, 0, 1, 0, 0, 0, 2, 0, 0, 0, 0, 0, 0, 0, 0, 0, 0, 0, 0, 0, 0, 0, 0, 1, 1, 1, 1, 0, 0, 0, 0, 0, 0, 0, 0, 2, 0, 0, 0, 1, 1, 0, 0, 0, 0, 0, 0, 0, 0, 0, 0, 0, 0, 0, 0, 0, 0, 0, 0, 0, 0, 1, 1, 0, 0, 0, 0, 0, 0, 0, 1, 0, 0, 0, 2, 2, 0, 0, 0, 2, 2, 0, 2, 0, 0, 1, 0, 0, 0, 0, 0, 0, 0, 2, 2, 0, 2, 0, 0, 1, 1, 0, 0, 0, 1, 1, 1, 1, 0, 0, 0, 0, 0, 0, 0, 0, 0, 0, 2, 2, 0, 0, 0, 1, 1, 1, 0, 0, 1, 0, 0, 0, 0, 0, 0, 0, 0, 0, 0, 0, 1, 2, 0, 0, 1, 0, 0, 0, 0, 0, 0, 0, 0, 1, 1, 0, 1, 1, 1, 1, 1, 1, 1, 1, 1, 0, 0, 0, 0, 0, 0, 0, 0, 0, 0, 0, 0, 0, 0, 0, 0, 0, 0, 0, 0, 0, 0, 0, 0, 1, 0, 1, 0, 0, 0, 0, 0, 0, 2, 2, 2, 0, 0, 0, 0, 0, 0, 0, 0, 0, 0, 0, 0, 0, 1, 0, 0, 0, 0, 0, 0, 0, 2, 2, 0, 2, 2, 0, 0, 0, 0, 0, 0, 0, 0, 0, 0, 1, 1, 1, 0, 0, 0, 0, 0, 0, 1, 1, 1, 1, 0, 1, 1, 1, 1, 0, 0, 2, 0, 0, 0, 0, 0, 0, 2, 2, 2, 2, 0, 0, 2, 2, 2, 0, 2, 2, 0, 0, 0, 0, 0, 0, 0, 0, 0, 0, 0, 0, 0, 0, 0, 0, 0, 0, 1, 1, 0, 1, 1, 0, 1, 1, 1, 0, 0, 1, 0, 0, 1, 1, 0, 1, 0, 0, 0, 0, 0, 0, 0, 1, 1, 1, 1, 1, 1, 1, 1, 0, 0, 0, 2, 2, 0, 0, 2, 2, 2, 2, 2, 0, 2, 2, 2, 0, 2, 0, 0, 0, 0, 2, 0, 0, 0, 0, 0, 0, 0, 0, 0, 0, 0, 0, 0, 0, 0, 2, 1, 0, 0, 1, 1, 1, 2, 2, 0, 2, 2, 2, 0, 0, 2, 2, 0, 0, 0, 2, 2, 0, 0, 0, 0, 0, 0, 0, 0, 0, 2, 2, 2, 2, 0, 2, 0, 0, 0, 0, 0, 0, 0, 0, 0, 1, 1, 0, 1, 1, 1, 0, 0, 0, 0, 0, 0, 0, 0, 0, 2, 0, 0, 0, 0, 2, 0, 0, 0, 1, 0, 0, 1, 0, 0, 1, 1, 1, 0, 0, 0, 0, 0, 0, 0, 0, 0, 0, 0, 0, 0, 0, 2, 0, 0, 0, 0, 0, 0, 0, 0, 0, 0, 0, 0, 0, 0, 0, 0, 0, 0, 0, 0, 0, 0, 0, 0, 0, 0, 0, 0, 0, 0, 0, 1, 1, 0, 0, 0, 0, 0, 0, 1, 0, 0, 0, 0, 1, 0, 0, 1, 0, 0, 0, 0, 0, 0, 0, 0, 0, 0, 0, 0, 0, 0, 0, 0, 0, 0, 0, 0, 0, 0, 0, 0, 0, 0, 0, 0, 0, 0, 0, 0, 0, 0, 0, 0, 1, 1, 1, 1, 0, 1, 1, 1, 1, 0, 0, 1, 0, 0, 0, 0, 0, 0, 0, 0, 0, 1, 1, 0, 1, 1, 0, 0, 0, 0, 1, 1, 0, 0, 0, 0, 0, 0, 0, 0, 0, 0, 0, 0, 0, 0, 0, 0, 0, 0, 0, 0, 0, 0, 0, 0, 0, 0, 0, 0, 0, 0, 0, 0, 0, 0, 0, 0, 0, 0, 0, 0, 1, 1, 1, 0, 0, 0, 0, 0, 0, 1, 1, 0, 0, 1, 1, 0, 0, 0, 1, 1, 0, 1, 1, 1, 1, 1, 1, 0, 0, 0, 0, 0, 0, 0, 0, 0, 1, 1, 0, 0, 0, 0, 0, 0, 0, 1, 1, 0, 0, 0, 0, 0, 0, 1, 0, 0, 0, 0, 0, 0, 0, 0, 0, 0, 0, 0, 1, 0, 0, 0, 0, 0, 0, 0, 2, 0, 0, 0, 0, 0, 0, 0, 0, 0, 0, 0, 0, 0, 0, 0, 0, 0, 1, 0, 0, 0, 0, 0, 0, 1, 1, 1, 0, 0, 1, 2, 0, 0, 1, 0, 0, 1, 1, 1, 1, 1, 1, 1, 1, 1, 1, 1, 1, 0, 0, 1, 0, 0, 0, 0, 0, 0, 0, 0, 0, 0, 0, 0, 1, 1, 1, 0, 0, 0, 0, 0, 0, 1, 1, 0, 0, 0, 1, 0, 0, 1, 0, 0, 0, 2, 0, 2, 0, 0, 0, 0, 0, 0, 0, 0, 0, 0, 0, 0, 1, 0, 1, 0, 0, 0, 0, 0, 0, 0, 0, 0, 2, 2, 2, 0, 0, 0, 1, 1, 0, 0, 0, 0, 1, 1, 1, 0, 0, 0, 0, 0, 0, 0, 0, 0, 0, 0, 0, 0, 1, 1, 2, 2, 2, 0, 0, 0, 0, 0, 0, 2, 2, 0, 0, 0, 0, 2, 2, 2, 2, 2, 0, 0, 0, 0, 0, 0, 0, 0, 0, 0, 0, 0, 0, 2, 0, 0, 0, 0, 0, 1, 1, 1, 1, 1, 1, 0, 0, 0, 0, 0, 0, 0, 0, 0, 0, 2, 2, 0, 0, 0, 1, 1, 1, 0, 0, 0, 0, 0, 0, 0, 0, 0, 0, 0, 0, 1, 1, 1, 2, 0, 0, 1, 1, 1, 0, 0, 0, 0, 0, 0, 0, 1, 0])
me_plane_001.materials.append(mat_material)
me_plane_001.materials.append(mat_material_001)
me_plane_001.materials.append(mat_material_002)
me_plane_001.use_remesh_preserve_volume = False
me_plane_001.use_remesh_preserve_attributes = False
me_plane_001.use_mirror_vertex_groups = False
me_plane_001.update()

# ---- objects
ob_plane_001 = bpy.data.objects.new('Plane.001', me_plane_001)
ob_lamp = bpy.data.objects.new('Lamp', light_lamp)
ob_camera = bpy.data.objects.new('Camera', cam_camera)

# ---- transforms, parenting, visibility, modifiers, constraints
ob_plane_001.location = (0.9968, 0.01125, 0.9773)
ob_plane_001.scale = (6.4, 6.4, 6.4)
ob_plane_001.lineart.crease_threshold = 0.0
ob_lamp.location = (4.076, 1.005, 5.904)
ob_lamp.rotation_euler = (0.6503, 0.05522, 1.866)
ob_lamp.lock_rotations_4d = False
ob_lamp.empty_display_type = 'ARROWS'
ob_lamp.color = (0.0, 0.0, 0.0, 0.0)
ob_lamp.lineart.crease_threshold = 0.0
ob_camera.location = (7.481, -6.508, 5.344)
ob_camera.rotation_euler = (1.109, 0.0, 0.8149)
ob_camera.lock_rotations_4d = False
ob_camera.empty_display_type = 'ARROWS'
ob_camera.color = (0.0, 0.0, 0.0, 0.0)
ob_camera.display_type = 'WIRE'
ob_camera.lineart.crease_threshold = 0.0

# ---- collection membership
col_collection_1.objects.link(ob_plane_001)
col_collection_1.objects.link(ob_lamp)
col_collection_1.objects.link(ob_camera)

# ---- scene / render settings (as saved in the file)
scene.camera = ob_camera
scene.frame_start = 1; scene.frame_end = 250; scene.frame_set(1)
scene.render.engine = 'BLENDER_EEVEE_NEXT'
scene.render.resolution_percentage = 50
scene.render.dither_intensity = 0.0
scene.cycles.use_denoising = False
scene.cycles.samples = 128
scene.cycles.sampling_pattern = 'TABULATED_SOBOL'
scene.cycles.use_adaptive_sampling = False
scene.cycles.use_light_tree = False
scene.cycles.blur_glossy = 0.0
scene.cycles.sample_clamp_indirect = 0.0
scene.view_settings.view_transform = 'Standard'
bpy.context.view_layer.update()
